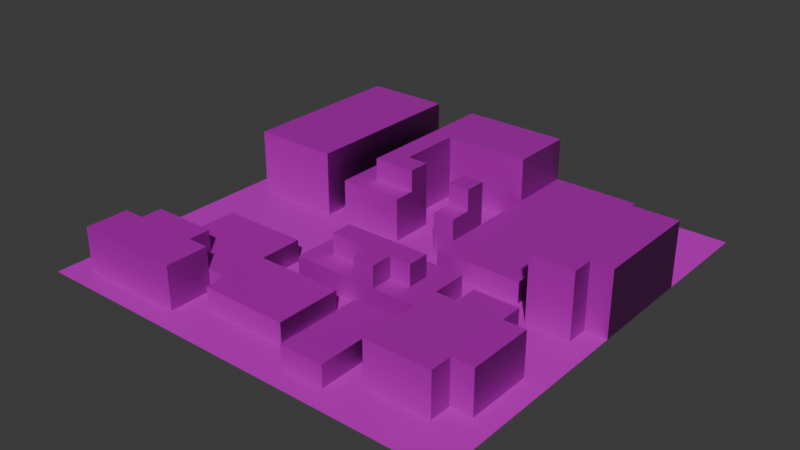 # Source: CityChunk1.blend  (saved by Blender 4.2.66; exported with 4.5.12 LTS)
import bpy
from mathutils import Matrix  # noqa: F401  (used for matrix-valued properties, if any)

bpy.ops.wm.read_factory_settings(use_empty=True)
scene = bpy.context.scene
scene.name = 'Scene'

# ---- images (referenced by path relative to the original .blend; pixels are not part of the script)
import os
ASSET_DIR = os.environ.get("B2B_ASSET_DIR", "")  # directory of the original .blend (textures are referenced by path, not embedded)
HERE = os.path.dirname(os.path.abspath(__file__))  # packed textures are extracted next to this script under _unpacked/

def load_image(name, relpath, width, height, colorspace="sRGB"):
    """Load a texture the original file referenced (path relative to the .blend, or extracted next to this script)."""
    p = next((c for c in (os.path.join(HERE, relpath), os.path.join(ASSET_DIR, relpath)) if relpath and os.path.exists(c)), "")
    if p:
        img = bpy.data.images.load(p, check_existing=True)
        img.name = name
    else:  # same state as the original file: an image datablock whose file is absent (Cycles renders it pink)
        img = bpy.data.images.new(name, width, height)
        img.source = "FILE"
        img.filepath = "//" + (relpath or name)
    img.colorspace_settings.name = colorspace
    return img
img_hammerfelltextures_png_002 = load_image('HammerfellTextures.png.002', 'HammerfellTextures.png', 1024, 1024, 'sRGB')
img_hammerfellnormals_png_002 = load_image('HammerfellNormals.png.002', 'HammerfellNormals.png', 1024, 1024, 'sRGB')

# ---- materials (node trees are filled in below, after node groups)
mat_material_001 = bpy.data.materials.new('Material.001')
mat_material_001.preview_render_type = 'FLAT'

# ---- material node trees
mat_material_001.use_nodes = True; mat_material_001.node_tree.nodes.clear()
_N = mat_material_001.node_tree.nodes; _L = mat_material_001.node_tree.links
n0 = _N.new('ShaderNodeBsdfPrincipled'); n0.name = 'Principled BSDF'; n0.location = (88, 248)
n1 = _N.new('ShaderNodeOutputMaterial'); n1.name = 'Material Output'; n1.location = (536, 266)
n2 = _N.new('ShaderNodeTexImage'); n2.name = 'Image Texture'; n2.location = (-328, 286)
n2.image = img_hammerfelltextures_png_002
n2.interpolation = 'Closest'
n3 = _N.new('ShaderNodeNormalMap'); n3.name = 'Normal Map'; n3.location = (-188, -29)
n4 = _N.new('ShaderNodeTexImage'); n4.name = 'Image Texture.001'; n4.location = (-522, -46)
n4.image = img_hammerfellnormals_png_002
n4.interpolation = 'Closest'
_L.new(n0.outputs[0], n1.inputs[0])
_L.new(n2.outputs[0], n0.inputs[0])
_L.new(n3.outputs[0], n0.inputs[5])
_L.new(n4.outputs[0], n3.inputs[1])
n1.is_active_output = True

# ---- world
world_world = bpy.data.worlds.new('World'); scene.world = world_world
world_world.use_nodes = True; world_world.node_tree.nodes.clear()
_N = world_world.node_tree.nodes; _L = world_world.node_tree.links
n0 = _N.new('ShaderNodeOutputWorld'); n0.name = 'World Output'; n0.location = (300, 300)
n1 = _N.new('ShaderNodeBackground'); n1.name = 'Background'; n1.location = (10, 300)
n1.inputs[0].default_value = (0.05088, 0.05088, 0.05088, 1.0)
_L.new(n1.outputs[0], n0.inputs[0])
n0.is_active_output = True
world_world.color = (0.05088, 0.05088, 0.05088)
world_world.sun_shadow_jitter_overblur = 0.0

# ---- meshes
me_cube_003 = bpy.data.meshes.new('Cube.003')
me_cube_003.from_pydata([(13.92, -0.8276, 4.764), (13.92, 9.172, 4.764), (19.92, -0.8276, -1.236), (19.92, -0.8276, 4.764), (19.92, 9.172, 4.764), (13.92, 5.172, -1.236), (13.92, 3.172, -1.236), (13.92, 1.172, -1.236), (13.92, 1.172, 4.764), (13.92, 3.172, 4.764), (13.92, 5.172, 4.764), (13.92, 7.172, 4.764), (19.92, 1.172, -1.236), (19.92, 3.172, -1.236), (19.92, 5.172, -1.236), (19.92, 7.172, -1.236), (19.92, 7.172, 4.764), (19.92, 5.172, 4.764), (19.92, 3.172, 4.764), (19.92, 1.172, 4.764), (17.92, 9.172, -1.236), (15.92, 9.172, -1.236), (15.92, 9.172, 4.764), (17.92, 9.172, 4.764), (17.92, -0.8276, 4.764), (15.92, -0.8276, 4.764), (15.92, 7.172, 4.764), (17.92, 7.172, 4.764), (15.92, 5.172, 4.764), (17.92, 5.172, 4.764), (15.92, 3.172, 4.764), (17.92, 3.172, 4.764), (15.92, 1.172, 4.764), (17.92, 1.172, 4.764), (13.92, -0.8276, 0.7644), (13.92, -0.8276, 2.764), (13.92, 9.172, 2.764), (13.92, 9.172, 0.7644), (19.92, 9.172, 2.764), (19.92, 9.172, 0.7644), (19.92, -0.8276, 2.764), (19.92, -0.8276, 0.7644), (19.92, 7.172, 2.764), (19.92, 7.172, 0.7644), (19.92, 5.172, 2.764), (19.92, 5.172, 0.7644), (19.92, 3.172, 2.764), (19.92, 3.172, 0.7644), (19.92, 1.172, 2.764), (19.92, 1.172, 0.7644), (13.92, 1.172, 2.764), (13.92, 1.172, 0.7644), (13.92, 3.172, 2.764), (13.92, 3.172, 0.7644), (13.92, 5.172, 2.764), (13.92, 5.172, 0.7644), (13.92, 7.172, 2.764), (13.92, 7.172, 0.7644), (17.92, -0.8276, 2.764), (17.92, -0.8276, 0.7644), (13.92, -2.828, 4.764), (15.92, 9.172, 2.764), (15.92, 9.172, 0.7644), (17.92, 9.172, 2.764), (17.92, 9.172, 0.7644), (17.92, -2.828, -1.236), (17.92, -2.828, 4.764), (17.92, -0.8276, -1.236), (15.92, -2.828, -1.236), (15.92, -2.828, 4.764), (13.92, -2.828, 0.7644), (13.92, -2.828, 2.764), (17.92, -2.828, 2.764), (17.92, -2.828, 0.7644), (15.92, -2.828, 2.764), (15.92, -2.828, 0.7644), (-20.08, -20.83, -1.236), (19.92, -20.83, -1.236), (-20.08, 19.17, -1.236), (19.92, 19.17, -1.236), (-18.08, -20.83, -1.236), (-16.08, -20.83, -1.236), (-14.08, -20.83, -1.236), (-12.08, -20.83, -1.236), (-10.08, -20.83, -1.236), (-8.082, -20.83, -1.236), (-6.082, -20.83, -1.236), (-4.082, -20.83, -1.236), (-2.082, -20.83, -1.236), (-0.08201, -20.83, -1.236), (1.918, -20.83, -1.236), (3.918, -20.83, -1.236), (5.918, -20.83, -1.236), (7.918, -20.83, -1.236), (9.918, -20.83, -1.236), (11.92, -20.83, -1.236), (13.92, -20.83, -1.236), (15.92, -20.83, -1.236), (17.92, -20.83, -1.236), (17.92, 19.17, -1.236), (15.92, 19.17, -1.236), (13.92, 19.17, -1.236), (11.92, 19.17, -1.236), (9.918, 19.17, -1.236), (7.918, 19.17, -1.236), (5.918, 19.17, -1.236), (3.918, 19.17, -1.236), (1.918, 19.17, -1.236), (-0.08201, 19.17, -1.236), (-2.082, 19.17, -1.236), (-4.082, 19.17, -1.236), (-6.082, 19.17, -1.236), (-8.082, 19.17, -1.236), (-10.08, 19.17, -1.236), (-12.08, 19.17, -1.236), (-14.08, 19.17, -1.236), (-16.08, 19.17, -1.236), (-18.08, 19.17, -1.236), (-20.08, 17.17, -1.236), (-20.08, 15.17, -1.236), (-20.08, 13.17, -1.236), (-20.08, 11.17, -1.236), (-20.08, 9.172, -1.236), (-20.08, 7.172, -1.236), (-20.08, 5.172, -1.236), (-20.08, 3.172, -1.236), (-20.08, 1.172, -1.236), (-20.08, -0.8276, -1.236), (-20.08, -2.828, -1.236), (-20.08, -4.828, -1.236), (-20.08, -6.828, -1.236), (-20.08, -8.828, -1.236), (-20.08, -10.83, -1.236), (-20.08, -12.83, -1.236), (-20.08, -14.83, -1.236), (-20.08, -16.83, -1.236), (-20.08, -18.83, -1.236), (19.92, -18.83, -1.236), (19.92, -16.83, -1.236), (19.92, -14.83, -1.236), (19.92, -12.83, -1.236), (19.92, -10.83, -1.236), (19.92, -8.828, -1.236), (19.92, -6.828, -1.236), (19.92, -4.828, -1.236), (19.92, -2.828, -1.236), (6.667, 0.4051, 0.0), (6.667, 0.8051, 0.0), (6.667, 1.205, 0.0), (6.667, 1.605, 0.0), (19.92, 9.172, -1.236), (19.92, 11.17, -1.236), (19.92, 13.17, -1.236), (19.92, 15.17, -1.236), (19.92, 17.17, -1.236), (-18.08, -18.83, -1.236), (-18.08, -16.83, -1.236), (-18.08, -12.83, -1.236), (-18.08, -10.83, -1.236), (-18.08, -8.828, -1.236), (-18.08, -6.828, -1.236), (-18.08, -4.828, -1.236), (-18.08, -2.828, -1.236), (-18.08, -0.8276, -1.236), (-18.08, 1.172, -1.236), (-18.08, 3.172, -1.236), (-18.08, 5.172, -1.236), (-18.08, 7.172, -1.236), (-18.08, 15.17, -1.236), (-18.08, 17.17, -1.236), (-16.08, -14.83, -1.236), (-16.08, -12.83, -1.236), (-16.08, -10.83, -1.236), (-16.08, -8.828, -1.236), (-16.08, -6.828, -1.236), (-16.08, -4.828, -1.236), (-16.08, -2.828, -1.236), (-16.08, -0.8276, -1.236), (-16.08, 1.172, -1.236), (-14.08, -10.83, -1.236), (-14.08, -6.828, -1.236), (-14.08, -4.828, -1.236), (-14.08, -2.828, -1.236), (-14.08, -0.8276, -1.236), (-14.08, 17.17, -1.236), (-12.08, -6.828, -1.236), (-12.08, -4.828, -1.236), (-12.08, -2.828, -1.236), (-12.08, -0.8276, -1.236), (-12.08, 17.17, -1.236), (-10.08, -4.828, -1.236), (-10.08, -2.828, -1.236), (-10.08, -0.8276, -1.236), (-10.08, 5.172, -1.236), (-8.082, -16.83, -1.236), (-8.082, -6.828, -1.236), (-8.082, -4.828, -1.236), (-8.082, -2.828, -1.236), (-8.082, -0.8276, -1.236), (-8.082, 1.172, -1.236), (-8.082, 5.172, -1.236), (-6.082, -18.83, -1.236), (-6.082, -4.828, -1.236), (-6.082, -2.828, -1.236), (-6.082, -0.8276, -1.236), (-4.082, -18.83, -1.236), (-4.082, -8.828, -1.236), (-4.082, -0.8276, -1.236), (-4.082, 1.172, -1.236), (-4.082, 7.172, -1.236), (-4.082, 9.172, -1.236), (-2.082, -18.83, -1.236), (-2.082, -10.83, -1.236), (-2.082, -8.828, -1.236), (-2.082, -0.8276, -1.236), (-2.082, 5.172, -1.236), (-2.082, 7.172, -1.236), (-2.082, 9.172, -1.236), (-2.082, 17.17, -1.236), (-0.08201, -18.83, -1.236), (-0.08201, -8.828, -1.236), (-0.08201, -2.828, -1.236), (-0.08201, -0.8276, -1.236), (-0.08201, 1.172, -1.236), (-0.08201, 3.172, -1.236), (-0.08201, 5.172, -1.236), (-0.08201, 7.172, -1.236), (-0.08201, 9.172, -1.236), (-0.08201, 17.17, -1.236), (1.918, -18.83, -1.236), (1.918, -12.83, -1.236), (1.918, -10.83, -1.236), (1.918, -8.828, -1.236), (1.918, -2.828, -1.236), (1.918, -0.8276, -1.236), (1.918, 1.172, -1.236), (1.918, 7.172, -1.236), (1.918, 9.172, -1.236), (1.918, 11.17, -1.236), (3.918, -18.83, -1.236), (3.918, -14.83, -1.236), (3.918, -12.83, -1.236), (3.918, -10.83, -1.236), (3.918, -2.828, -1.236), (3.918, 1.172, -1.236), (3.918, 5.172, -1.236), (3.918, 7.172, -1.236), (3.918, 9.172, -1.236), (3.918, 17.17, -1.236), (5.918, -8.828, -1.236), (5.918, -0.8276, -1.236), (7.918, -18.83, -1.236), (7.918, -16.83, -1.236), (7.918, -14.83, -1.236), (7.918, -10.83, -1.236), (9.918, -18.83, -1.236), (9.918, -16.83, -1.236), (9.918, -14.83, -1.236), (9.918, -6.828, -1.236), (9.918, -4.828, -1.236), (9.918, -2.828, -1.236), (11.92, -18.83, -1.236), (11.92, -4.828, -1.236), (11.92, -2.828, -1.236), (11.92, 9.172, -1.236), (11.92, 11.17, -1.236), (11.92, 13.17, -1.236), (13.92, -18.83, -1.236), (13.92, -16.83, -1.236), (13.92, -4.828, -1.236), (13.92, -2.828, -1.236), (13.92, -0.8276, -1.236), (13.92, 7.172, -1.236), (13.92, 9.172, -1.236), (13.92, 11.17, -1.236), (13.92, 13.17, -1.236), (13.92, 15.17, -1.236), (13.92, 17.17, -1.236), (15.92, -18.83, -1.236), (15.92, -8.828, -1.236), (15.92, -4.828, -1.236), (15.92, 11.17, -1.236), (15.92, 13.17, -1.236), (15.92, 15.17, -1.236), (15.92, 17.17, -1.236), (17.92, -18.83, -1.236), (17.92, -16.83, -1.236), (17.92, -14.83, -1.236), (17.92, -12.83, -1.236), (17.92, -8.828, -1.236), (17.92, -6.828, -1.236), (17.92, -4.828, -1.236), (17.92, 11.17, -1.236), (17.92, 13.17, -1.236), (17.92, 15.17, -1.236), (17.92, 17.17, -1.236), (-18.08, 1.172, 4.764), (-18.08, 17.17, 4.764), (-10.08, 1.172, -1.236), (-10.08, 1.172, 4.764), (-10.08, 17.17, -1.236), (-10.08, 17.17, 4.764), (-16.08, 17.17, -1.236), (-16.08, 17.17, 4.764), (-14.08, 17.17, 4.764), (-12.08, 17.17, 4.764), (-14.08, 1.172, -1.236), (-12.08, 1.172, -1.236), (-12.08, 1.172, 4.764), (-14.08, 1.172, 4.764), (-16.08, 1.172, 4.764), (-18.08, 1.172, 0.7644), (-18.08, 1.172, 2.764), (-18.08, 17.17, 2.764), (-18.08, 17.17, 0.7644), (-10.08, 17.17, 2.764), (-10.08, 17.17, 0.7644), (-10.08, 1.172, 2.764), (-10.08, 1.172, 0.7644), (-12.08, 1.172, 2.764), (-12.08, 1.172, 0.7644), (-14.08, 1.172, 2.764), (-14.08, 1.172, 0.7644), (-16.08, 1.172, 2.764), (-16.08, 1.172, 0.7644), (-16.08, 17.17, 2.764), (-16.08, 17.17, 0.7644), (-14.08, 17.17, 2.764), (-14.08, 17.17, 0.7644), (-12.08, 17.17, 2.764), (-12.08, 17.17, 0.7644), (-18.08, 13.17, -1.236), (-18.08, 11.17, -1.236), (-18.08, 9.172, -1.236), (-18.08, 3.172, 4.764), (-18.08, 5.172, 4.764), (-18.08, 7.172, 4.764), (-18.08, 9.172, 4.764), (-18.08, 11.17, 4.764), (-18.08, 13.17, 4.764), (-18.08, 15.17, 4.764), (-10.08, 3.172, -1.236), (-10.08, 7.172, -1.236), (-10.08, 9.172, -1.236), (-10.08, 11.17, -1.236), (-10.08, 13.17, -1.236), (-10.08, 15.17, -1.236), (-10.08, 15.17, 4.764), (-10.08, 13.17, 4.764), (-10.08, 11.17, 4.764), (-10.08, 9.172, 4.764), (-10.08, 7.172, 4.764), (-10.08, 5.172, 4.764), (-10.08, 3.172, 4.764), (-12.08, 15.17, 4.764), (-12.08, 13.17, 4.764), (-12.08, 11.17, 4.764), (-12.08, 9.172, 4.764), (-12.08, 7.172, 4.764), (-12.08, 5.172, 4.764), (-12.08, 3.172, 4.764), (-14.08, 15.17, 4.764), (-14.08, 13.17, 4.764), (-14.08, 11.17, 4.764), (-14.08, 9.172, 4.764), (-14.08, 7.172, 4.764), (-14.08, 5.172, 4.764), (-14.08, 3.172, 4.764), (-16.08, 15.17, 4.764), (-16.08, 13.17, 4.764), (-16.08, 11.17, 4.764), (-16.08, 9.172, 4.764), (-16.08, 7.172, 4.764), (-16.08, 5.172, 4.764), (-16.08, 3.172, 4.764), (-10.08, 15.17, 0.7644), (-10.08, 13.17, 0.7644), (-10.08, 11.17, 0.7644), (-10.08, 9.172, 0.7644), (-10.08, 7.172, 0.7644), (-10.08, 5.172, 0.7644), (-10.08, 3.172, 0.7644), (-10.08, 15.17, 2.764), (-10.08, 13.17, 2.764), (-10.08, 11.17, 2.764), (-10.08, 9.172, 2.764), (-10.08, 7.172, 2.764), (-10.08, 5.172, 2.764), (-10.08, 3.172, 2.764), (-18.08, 3.172, 0.7644), (-18.08, 5.172, 0.7644), (-18.08, 7.172, 0.7644), (-18.08, 9.172, 0.7644), (-18.08, 11.17, 0.7644), (-18.08, 13.17, 0.7644), (-18.08, 15.17, 0.7644), (-18.08, 3.172, 2.764), (-18.08, 5.172, 2.764), (-18.08, 7.172, 2.764), (-18.08, 9.172, 2.764), (-18.08, 11.17, 2.764), (-18.08, 13.17, 2.764), (-18.08, 15.17, 2.764), (3.918, -0.8276, -1.236), (3.918, -0.8276, 0.7644), (3.918, 17.17, 0.7644), (11.92, -0.8276, -1.236), (11.92, -0.8276, 0.7644), (11.92, 17.17, -1.236), (11.92, 17.17, 0.7644), (3.918, 1.172, 0.7644), (3.918, 7.172, 0.7644), (3.918, 9.172, 0.7644), (11.92, 1.172, -1.236), (11.92, 3.172, -1.236), (11.92, 5.172, -1.236), (11.92, 7.172, -1.236), (11.92, 15.17, -1.236), (11.92, 15.17, 0.7644), (11.92, 13.17, 0.7644), (11.92, 11.17, 0.7644), (11.92, 9.172, 0.7644), (11.92, 7.172, 0.7644), (11.92, 5.172, 0.7644), (11.92, 3.172, 0.7644), (11.92, 1.172, 0.7644), (9.918, 17.17, -1.236), (7.918, 17.17, -1.236), (5.918, 17.17, -1.236), (5.918, 17.17, 0.7644), (7.918, 17.17, 0.7644), (9.918, 17.17, 0.7644), (7.918, -0.8276, -1.236), (9.918, -0.8276, -1.236), (9.918, -0.8276, 0.7644), (7.918, -0.8276, 0.7644), (5.918, -0.8276, 0.7644), (5.918, 15.17, 0.7644), (7.918, 15.17, 0.7644), (9.918, 15.17, 0.7644), (5.918, 13.17, 0.7644), (7.918, 13.17, 0.7644), (9.918, 13.17, 0.7644), (5.918, 11.17, 0.7644), (7.918, 11.17, 0.7644), (9.918, 11.17, 0.7644), (5.918, 9.172, 0.7644), (7.918, 9.172, 0.7644), (9.918, 9.172, 0.7644), (5.918, 7.172, 0.7644), (7.918, 7.172, 0.7644), (9.918, 7.172, 0.7644), (5.918, 5.172, 0.7644), (7.918, 5.172, 0.7644), (9.918, 5.172, 0.7644), (5.918, 3.172, 0.7644), (7.918, 3.172, 0.7644), (9.918, 3.172, 0.7644), (5.918, 1.172, 0.7644), (7.918, 1.172, 0.7644), (9.918, 1.172, 0.7644), (1.918, 5.172, -1.236), (1.918, 1.172, 2.764), (3.918, 1.172, 2.764), (3.918, 5.172, 0.7644), (1.918, 5.172, 0.7644), (1.918, 1.172, 0.7644), (1.918, 3.172, -1.236), (1.918, 3.172, 0.7644), (3.918, 3.172, 0.7644), (1.918, 3.172, 2.764), (1.918, 3.172, 4.764), (1.918, 5.172, 2.764), (1.918, 5.172, 4.764), (3.918, 3.172, 2.764), (3.918, 3.172, 4.764), (3.918, 5.172, 2.764), (3.918, 5.172, 4.764), (-8.082, 11.17, 2.764), (-8.082, 17.17, -1.236), (-8.082, 17.17, 2.764), (3.918, 11.17, -1.236), (1.918, 17.17, -1.236), (-4.082, 17.17, -1.236), (-6.082, 17.17, -1.236), (-4.082, 17.17, 2.764), (-0.08201, 17.17, 2.764), (1.918, 17.17, 2.764), (-4.082, 11.17, -1.236), (-2.082, 11.17, -1.236), (-0.08201, 11.17, -1.236), (1.918, 11.17, 2.764), (-0.08201, 11.17, 2.764), (-4.082, 11.17, 2.764), (-8.082, 17.17, 0.7644), (3.918, 11.17, 0.7644), (1.918, 11.17, 0.7644), (-0.08201, 11.17, 0.7644), (-2.082, 11.17, 0.7644), (-4.082, 11.17, 0.7644), (-6.082, 17.17, 0.7644), (-4.082, 17.17, 0.7644), (-2.082, 17.17, 0.7644), (-0.08201, 17.17, 0.7644), (1.918, 17.17, 0.7644), (-8.082, 15.17, -1.236), (-8.082, 13.17, -1.236), (-8.082, 13.17, 2.764), (-8.082, 15.17, 2.764), (3.918, 15.17, 2.764), (-6.082, 15.17, 2.764), (3.918, 15.17, 0.7644), (3.918, 13.17, 0.7644), (-8.082, 13.17, 0.7644), (-8.082, 15.17, 0.7644), (-6.082, 11.17, 4.764), (-6.082, 17.17, 2.764), (-6.082, 17.17, 4.764), (3.918, 11.17, 2.764), (3.918, 11.17, 4.764), (3.918, 17.17, 2.764), (3.918, 17.17, 4.764), (-2.082, 17.17, 2.764), (-4.082, 17.17, 4.764), (-2.082, 17.17, 4.764), (-0.08201, 17.17, 4.764), (1.918, 17.17, 4.764), (-2.082, 11.17, 2.764), (1.918, 11.17, 4.764), (-0.08201, 11.17, 4.764), (-2.082, 11.17, 4.764), (-4.082, 11.17, 4.764), (-6.082, 13.17, 2.764), (-6.082, 13.17, 4.764), (-6.082, 15.17, 4.764), (3.918, 13.17, 2.764), (3.918, 15.17, 4.764), (3.918, 13.17, 4.764), (1.918, 15.17, 4.764), (1.918, 13.17, 4.764), (-0.08201, 15.17, 4.764), (-0.08201, 13.17, 4.764), (-2.082, 15.17, 4.764), (-2.082, 13.17, 4.764), (-4.082, 15.17, 4.764), (-4.082, 13.17, 4.764), (-8.082, 1.172, 2.764), (-8.082, 11.17, -1.236), (-8.082, 1.172, 0.7644), (-8.082, 11.17, 0.7644), (-4.082, 1.172, 0.7644), (-6.082, 1.172, -1.236), (-6.082, 1.172, 2.764), (-6.082, 1.172, 0.7644), (-8.082, 9.172, -1.236), (-8.082, 7.172, -1.236), (-8.082, 3.172, -1.236), (-8.082, 3.172, 2.764), (-8.082, 5.172, 2.764), (-8.082, 7.172, 2.764), (-8.082, 9.172, 2.764), (-4.082, 7.172, 2.764), (-4.082, 5.172, 2.764), (-4.082, 3.172, 2.764), (-4.082, 9.172, 0.7644), (-4.082, 7.172, 0.7644), (-8.082, 3.172, 0.7644), (-8.082, 5.172, 0.7644), (-8.082, 7.172, 0.7644), (-8.082, 9.172, 0.7644), (-6.082, 7.172, 2.764), (-6.082, 5.172, 2.764), (-6.082, 3.172, 2.764), (-6.082, 3.172, 4.764), (-6.082, 11.17, 2.764), (-6.082, 9.172, 2.764), (-6.082, 5.172, 4.764), (-6.082, 7.172, 4.764), (-6.082, 9.172, 4.764), (-4.082, 9.172, 2.764), (-4.082, 9.172, 4.764), (-4.082, 7.172, 4.764), (-2.082, 5.172, 2.764), (-2.082, 3.172, 4.764), (-4.082, 5.172, 4.764), (-2.082, 1.172, -1.236), (-2.082, 1.172, 2.764), (-4.082, 5.172, -1.236), (-4.082, 1.172, 2.764), (-4.082, 3.172, 4.764), (-2.082, 5.172, 0.7644), (-2.082, 1.172, 0.7644), (-4.082, 5.172, 0.7644), (-2.082, 3.172, -1.236), (-2.082, 3.172, 2.764), (-2.082, 3.172, 0.7644), (-2.082, 5.172, 4.764), (-4.082, -8.828, 0.7644), (-4.082, -2.828, -1.236), (-4.082, -2.828, 0.7644), (7.918, -8.828, -1.236), (7.918, -8.828, 0.7644), (7.918, -2.828, -1.236), (7.918, -2.828, 0.7644), (5.918, -2.828, -1.236), (-2.082, -2.828, -1.236), (-2.082, -2.828, 0.7644), (-0.08201, -2.828, 0.7644), (1.918, -2.828, 0.7644), (3.918, -2.828, 0.7644), (5.918, -2.828, 0.7644), (3.918, -8.828, -1.236), (5.918, -8.828, 0.7644), (-0.08201, -8.828, 0.7644), (-2.082, -8.828, 0.7644), (-4.082, -4.828, -1.236), (-4.082, -6.828, -1.236), (-4.082, -6.828, 0.7644), (-4.082, -4.828, 0.7644), (7.918, -6.828, -1.236), (7.918, -4.828, -1.236), (7.918, -4.828, 0.7644), (7.918, -6.828, 0.7644), (1.918, -4.828, 0.7644), (1.918, -6.828, 0.7644), (-0.08201, -4.828, 0.7644), (-2.082, -6.828, 0.7644), (-2.082, -6.828, 2.764), (-2.082, -4.828, 0.7644), (-2.082, -4.828, 2.764), (5.918, -6.828, 0.7644), (5.918, -6.828, 2.764), (5.918, -4.828, 0.7644), (5.918, -4.828, 2.764), (3.918, -4.828, 0.7644), (-0.08201, -4.828, 2.764), (1.918, -4.828, 2.764), (3.918, -4.828, 2.764), (-0.08201, -6.828, 0.7644), (1.918, -6.828, 2.764), (-0.08201, -6.828, 2.764), (1.918, -8.828, 0.7644), (1.918, -8.828, 2.764), (3.918, -8.828, 0.7644), (3.918, -8.828, 2.764), (3.918, -6.828, 0.7644), (3.918, -6.828, 2.764), (3.918, -18.83, 0.7644), (3.918, -10.83, 0.7644), (7.918, -18.83, 0.7644), (7.918, -10.83, 0.7644), (3.918, -16.83, -1.236), (3.918, -16.83, 0.7644), (3.918, -14.83, 0.7644), (3.918, -12.83, 0.7644), (7.918, -12.83, -1.236), (7.918, -12.83, 0.7644), (7.918, -14.83, 0.7644), (7.918, -16.83, 0.7644), (5.918, -10.83, -1.236), (5.918, -10.83, 0.7644), (5.918, -18.83, -1.236), (5.918, -18.83, 0.7644), (5.918, -12.83, 0.7644), (5.918, -14.83, 0.7644), (5.918, -16.83, 0.7644), (9.918, -16.83, 2.764), (9.918, -8.828, -1.236), (9.918, -10.83, -1.236), (9.918, -12.83, -1.236), (9.918, -14.83, 2.764), (9.918, -12.83, 2.764), (9.918, -10.83, 2.764), (9.918, -8.828, 2.764), (17.92, -10.83, -1.236), (17.92, -8.828, 2.764), (17.92, -10.83, 2.764), (17.92, -12.83, 2.764), (17.92, -14.83, 2.764), (15.92, -6.828, -1.236), (13.92, -6.828, -1.236), (11.92, -6.828, -1.236), (11.92, -6.828, 2.764), (13.92, -6.828, 2.764), (15.92, -6.828, 2.764), (11.92, -16.83, -1.236), (15.92, -16.83, -1.236), (15.92, -16.83, 2.764), (13.92, -16.83, 2.764), (11.92, -16.83, 2.764), (11.92, -8.828, 2.764), (13.92, -8.828, 2.764), (15.92, -8.828, 2.764), (11.92, -10.83, 2.764), (13.92, -10.83, 2.764), (15.92, -10.83, 2.764), (11.92, -12.83, 2.764), (13.92, -12.83, 2.764), (15.92, -12.83, 2.764), (11.92, -14.83, 2.764), (13.92, -14.83, 2.764), (15.92, -14.83, 2.764), (9.918, -16.83, 0.9147), (17.92, -8.828, 0.9147), (17.92, -10.83, 0.9147), (17.92, -12.83, 0.9147), (17.92, -14.83, 0.9147), (9.918, -14.83, 0.9147), (9.918, -12.83, 0.9147), (9.918, -10.83, 0.9147), (9.918, -8.828, 0.9147), (15.92, -16.83, 0.9147), (13.92, -16.83, 0.9147), (11.92, -16.83, 0.9147), (11.92, -6.828, 0.9147), (13.92, -6.828, 0.9147), (15.92, -6.828, 0.9147), (15.92, -14.83, -1.236), (15.92, -14.83, 0.9147), (11.92, -8.828, -1.236), (11.92, -8.828, 0.9147), (15.92, -8.828, 0.9147), (-6.082, -16.83, -1.236), (-6.082, -16.83, 0.7644), (-6.082, -10.83, -1.236), (-6.082, -10.83, 0.7644), (1.918, -16.83, -1.236), (1.918, -16.83, 0.7644), (1.918, -10.83, 0.7644), (-6.082, -14.83, -1.236), (-6.082, -14.83, 0.7644), (-6.082, -12.83, 0.7644), (1.918, -14.83, -1.236), (1.918, -12.83, 0.7644), (1.918, -14.83, 0.7644), (-0.08201, -10.83, -1.236), (-4.082, -10.83, -1.236), (-4.082, -10.83, 0.7644), (-2.082, -10.83, 0.7644), (-0.08201, -10.83, 0.7644), (-4.082, -16.83, -1.236), (-2.082, -16.83, -1.236), (-0.08201, -16.83, -1.236), (-0.08201, -16.83, 0.7644), (-2.082, -16.83, 0.7644), (-4.082, -16.83, 0.7644), (-4.082, -12.83, 0.7644), (-2.082, -12.83, 0.7644), (-0.08201, -12.83, 0.7644), (-4.082, -14.83, 0.7644), (-2.082, -14.83, 0.7644), (-0.08201, -14.83, 0.7644), (-6.082, -8.828, -1.236), (-6.082, -8.828, 0.7644), (-6.082, -6.828, -1.236), (-6.082, -6.828, 0.7644), (-14.08, -6.828, 0.7644), (-10.08, -6.828, 0.7644), (-10.08, -6.828, -1.236), (-8.082, -6.828, 0.7644), (-12.08, -6.828, 0.7644), (-8.082, -14.83, -1.236), (-8.082, -14.83, 0.7644), (-8.082, -18.83, -1.236), (-8.082, -18.83, 0.7644), (-8.082, -14.83, 2.764), (-8.082, -18.83, 2.764), (-8.082, -16.83, 0.7644), (-8.082, -16.83, 2.764), (-8.082, -10.83, 0.7644), (-8.082, -8.828, 0.7644), (-18.08, -18.83, 0.7644), (-18.08, -18.83, 2.764), (-16.08, -18.83, 0.7644), (-14.08, -18.83, 0.7644), (-12.08, -18.83, 0.7644), (-10.08, -18.83, 0.7644), (-10.08, -18.83, 2.764), (-12.08, -18.83, 2.764), (-14.08, -18.83, 2.764), (-16.08, -18.83, 2.764), (-16.08, -18.83, -1.236), (-14.08, -18.83, -1.236), (-12.08, -18.83, -1.236), (-10.08, -18.83, -1.236), (-8.082, -12.83, 0.7644), (-18.08, -14.83, -1.236), (-18.08, -14.83, 0.7644), (-18.08, -14.83, 2.764), (-18.08, -16.83, 0.7644), (-18.08, -16.83, 2.764), (-10.08, -14.83, 2.764), (-12.08, -14.83, 2.764), (-14.08, -14.83, 2.764), (-16.08, -14.83, 2.764), (-12.08, -16.83, 2.764), (-10.08, -16.83, 2.764), (-16.08, -16.83, 2.764), (-14.08, -16.83, 2.764), (-16.08, -14.83, 0.7644), (-16.08, -12.83, 0.7644), (-10.08, -12.83, 2.764), (-12.08, -12.83, 2.764), (-14.08, -12.83, 2.764), (-16.08, -12.83, 2.764), (-10.08, -14.83, 0.7644), (-10.08, -12.83, 0.7644), (-14.08, -12.83, 0.7644), (-12.08, -12.83, 0.7644), (-14.08, -10.83, 0.7644), (-14.08, -8.828, 0.7644), (-14.08, -8.828, -1.236), (-14.08, -12.83, -1.236), (-10.08, -8.828, 0.7644), (-12.08, -8.828, 0.7644), (-10.08, -10.83, 0.7644), (-12.08, -10.83, 0.7644)], [(146, 147), (147, 148), (148, 149), (149, 150), (2, 146)], [(56, 11, 1, 36), (63, 23, 4, 38), (48, 19, 3, 40), (25, 0, 60, 69), (32, 8, 0, 25), (22, 1, 11, 26), (26, 11, 10, 28), (28, 10, 9, 30), (30, 9, 8, 32), (38, 4, 16, 42), (42, 16, 17, 44), (44, 17, 18, 46), (46, 18, 19, 48), (35, 0, 8, 50), (50, 8, 9, 52), (52, 9, 10, 54), (54, 10, 11, 56), (18, 31, 33, 19), (31, 30, 32, 33), (17, 29, 31, 18), (29, 28, 30, 31), (16, 27, 29, 17), (27, 26, 28, 29), (4, 23, 27, 16), (23, 22, 26, 27), (19, 33, 24, 3), (33, 32, 25, 24), (40, 3, 24, 58), (36, 1, 22, 61), (61, 22, 23, 63), (21, 62, 64, 20), (62, 61, 63, 64), (273, 37, 62, 21), (37, 36, 61, 62), (74, 69, 60, 71), (58, 24, 66, 72), (2, 41, 59, 67), (41, 40, 58, 59), (5, 55, 57, 272), (55, 54, 56, 57), (6, 53, 55, 5), (53, 52, 54, 55), (7, 51, 53, 6), (51, 50, 52, 53), (271, 34, 51, 7), (34, 35, 50, 51), (13, 47, 49, 12), (47, 46, 48, 49), (14, 45, 47, 13), (45, 44, 46, 47), (15, 43, 45, 14), (43, 42, 44, 45), (150, 39, 43, 15), (39, 38, 42, 43), (71, 60, 0, 35), (12, 49, 41, 2), (49, 48, 40, 41), (20, 64, 39, 150), (64, 63, 38, 39), (272, 57, 37, 273), (57, 56, 36, 37), (72, 66, 69, 74), (24, 25, 69, 66), (65, 73, 75, 68), (73, 72, 74, 75), (270, 70, 34, 271), (70, 71, 35, 34), (67, 59, 73, 65), (59, 58, 72, 73), (68, 75, 70, 270), (75, 74, 71, 70), (295, 154, 79, 99), (118, 169, 117, 78), (169, 302, 116, 117), (302, 184, 115, 116), (184, 189, 114, 115), (189, 300, 113, 114), (300, 479, 112, 113), (479, 484, 111, 112), (484, 483, 110, 111), (483, 218, 109, 110), (218, 228, 108, 109), (228, 482, 107, 108), (482, 248, 106, 107), (248, 428, 105, 106), (428, 427, 104, 105), (427, 426, 103, 104), (426, 408, 102, 103), (408, 277, 101, 102), (277, 284, 100, 101), (284, 295, 99, 100), (97, 98, 285, 278), (278, 285, 286, 686), (686, 286, 287, 717), (279, 289, 290, 679), (679, 290, 291, 280), (280, 291, 65, 68), (21, 20, 292, 281), (281, 292, 293, 282), (282, 293, 294, 283), (283, 294, 295, 284), (96, 97, 278, 267), (267, 278, 686, 268), (680, 679, 280, 269), (269, 280, 68, 270), (273, 21, 281, 274), (274, 281, 282, 275), (275, 282, 283, 276), (276, 283, 284, 277), (95, 96, 267, 261), (261, 267, 268, 685), (681, 680, 269, 262), (262, 269, 270, 263), (263, 270, 271, 406), (406, 271, 7, 413), (413, 7, 6, 414), (414, 6, 5, 415), (415, 5, 272, 416), (416, 272, 273, 264), (264, 273, 274, 265), (265, 274, 275, 266), (266, 275, 276, 417), (417, 276, 277, 408), (94, 95, 261, 255), (255, 261, 685, 256), (667, 719, 681, 258), (258, 681, 262, 259), (259, 262, 263, 260), (260, 263, 406, 433), (93, 94, 255, 251), (251, 255, 256, 252), (252, 256, 257, 253), (253, 257, 669, 655), (655, 669, 668, 254), (254, 668, 667, 600), (600, 667, 258, 619), (619, 258, 259, 620), (620, 259, 260, 602), (602, 260, 433, 432), (92, 93, 251, 661), (659, 254, 600, 249), (604, 602, 432, 250), (91, 92, 661, 239), (242, 659, 249, 611), (243, 604, 250, 403), (90, 91, 239, 229), (229, 239, 651, 726), (726, 651, 240, 732), (732, 240, 241, 230), (230, 241, 242, 231), (231, 242, 611, 232), (233, 243, 403, 234), (234, 403, 244, 235), (461, 245, 246, 236), (236, 246, 247, 237), (237, 247, 481, 238), (89, 90, 229, 219), (219, 229, 726, 742), (735, 231, 232, 220), (221, 233, 234, 222), (222, 234, 235, 223), (223, 235, 467, 224), (224, 467, 461, 225), (225, 461, 236, 226), (226, 236, 237, 227), (227, 237, 238, 490), (88, 89, 219, 211), (211, 219, 742, 741), (212, 735, 220, 213), (605, 221, 222, 214), (214, 222, 223, 585), (585, 223, 224, 593), (593, 224, 225, 215), (215, 225, 226, 216), (216, 226, 227, 217), (217, 227, 490, 489), (87, 88, 211, 205), (205, 211, 741, 740), (736, 212, 213, 206), (598, 605, 214, 207), (207, 214, 585, 208), (587, 215, 216, 209), (209, 216, 217, 210), (210, 217, 489, 488), (86, 87, 205, 201), (201, 205, 740, 722), (724, 736, 206, 752), (752, 206, 616, 754), (754, 616, 615, 202), (202, 615, 598, 203), (203, 598, 207, 204), (204, 207, 208, 551), (85, 86, 201, 763), (763, 201, 722, 194), (194, 722, 729, 761), (195, 754, 202, 196), (196, 202, 203, 197), (197, 203, 204, 198), (198, 204, 551, 199), (84, 85, 763, 784), (758, 195, 196, 190), (190, 196, 197, 191), (191, 197, 198, 192), (192, 198, 199, 298), (298, 199, 556, 341), (341, 556, 200, 193), (193, 200, 555, 342), (342, 555, 554, 343), (343, 554, 547, 344), (344, 547, 506, 345), (345, 506, 505, 346), (346, 505, 479, 300), (83, 84, 784, 783), (185, 758, 190, 186), (186, 190, 191, 187), (187, 191, 192, 188), (188, 192, 298, 307), (82, 83, 783, 782), (180, 185, 186, 181), (181, 186, 187, 182), (182, 187, 188, 183), (183, 188, 307, 306), (81, 82, 782, 781), (171, 812, 179, 172), (172, 179, 811, 173), (173, 811, 180, 174), (174, 180, 181, 175), (175, 181, 182, 176), (176, 182, 183, 177), (177, 183, 306, 178), (80, 81, 781, 155), (786, 170, 171, 157), (157, 171, 172, 158), (158, 172, 173, 159), (159, 173, 174, 160), (160, 174, 175, 161), (161, 175, 176, 162), (162, 176, 177, 163), (163, 177, 178, 164), (76, 80, 155, 136), (136, 155, 156, 135), (135, 156, 786, 134), (134, 786, 157, 133), (133, 157, 158, 132), (132, 158, 159, 131), (131, 159, 160, 130), (130, 160, 161, 129), (129, 161, 162, 128), (128, 162, 163, 127), (127, 163, 164, 126), (126, 164, 165, 125), (125, 165, 166, 124), (124, 166, 167, 123), (123, 167, 333, 122), (122, 333, 332, 121), (121, 332, 331, 120), (120, 331, 168, 119), (119, 168, 169, 118), (98, 77, 137, 285), (285, 137, 138, 286), (286, 138, 139, 287), (287, 139, 140, 288), (288, 140, 141, 674), (674, 141, 142, 289), (289, 142, 143, 290), (290, 143, 144, 291), (291, 144, 145, 65), (65, 145, 2, 67), (20, 150, 151, 292), (292, 151, 152, 293), (293, 152, 153, 294), (294, 153, 154, 295), (402, 340, 297, 313), (329, 305, 301, 315), (388, 353, 299, 317), (323, 310, 296, 312), (374, 334, 296, 310), (353, 360, 308, 299), (360, 367, 309, 308), (367, 374, 310, 309), (317, 299, 308, 319), (319, 308, 309, 321), (321, 309, 310, 323), (313, 297, 303, 325), (325, 303, 304, 327), (327, 304, 305, 329), (184, 328, 330, 189), (328, 327, 329, 330), (302, 326, 328, 184), (326, 325, 327, 328), (169, 314, 326, 302), (314, 313, 325, 326), (306, 322, 324, 178), (322, 321, 323, 324), (307, 320, 322, 306), (320, 319, 321, 322), (298, 318, 320, 307), (318, 317, 319, 320), (178, 324, 311, 164), (324, 323, 312, 311), (341, 381, 318, 298), (381, 388, 317, 318), (189, 330, 316, 300), (330, 329, 315, 316), (168, 395, 314, 169), (395, 402, 313, 314), (311, 312, 396, 389), (389, 396, 397, 390), (390, 397, 398, 391), (391, 398, 399, 392), (392, 399, 400, 393), (393, 400, 401, 394), (394, 401, 402, 395), (164, 311, 389, 165), (165, 389, 390, 166), (166, 390, 391, 167), (167, 391, 392, 333), (333, 392, 393, 332), (332, 393, 394, 331), (331, 394, 395, 168), (316, 315, 382, 375), (375, 382, 383, 376), (376, 383, 384, 377), (377, 384, 385, 378), (378, 385, 386, 379), (379, 386, 387, 380), (380, 387, 388, 381), (300, 316, 375, 346), (346, 375, 376, 345), (345, 376, 377, 344), (344, 377, 378, 343), (343, 378, 379, 342), (342, 379, 380, 193), (193, 380, 381, 341), (304, 303, 368, 361), (361, 368, 369, 362), (362, 369, 370, 363), (363, 370, 371, 364), (364, 371, 372, 365), (365, 372, 373, 366), (366, 373, 374, 367), (305, 304, 361, 354), (354, 361, 362, 355), (355, 362, 363, 356), (356, 363, 364, 357), (357, 364, 365, 358), (358, 365, 366, 359), (359, 366, 367, 360), (301, 305, 354, 347), (347, 354, 355, 348), (348, 355, 356, 349), (349, 356, 357, 350), (350, 357, 358, 351), (351, 358, 359, 352), (352, 359, 360, 353), (303, 297, 340, 368), (368, 340, 339, 369), (369, 339, 338, 370), (370, 338, 337, 371), (371, 337, 336, 372), (372, 336, 335, 373), (373, 335, 334, 374), (315, 301, 347, 382), (382, 347, 348, 383), (383, 348, 349, 384), (384, 349, 350, 385), (385, 350, 351, 386), (386, 351, 352, 387), (387, 352, 353, 388), (312, 296, 334, 396), (396, 334, 335, 397), (397, 335, 336, 398), (398, 336, 337, 399), (399, 337, 338, 400), (400, 338, 339, 401), (401, 339, 340, 402), (426, 431, 409, 408), (413, 425, 407, 406), (250, 436, 404, 403), (458, 410, 404, 436), (429, 405, 511, 437), (437, 511, 512, 440), (440, 512, 495, 443), (443, 495, 412, 446), (446, 412, 411, 449), (449, 411, 464, 452), (452, 464, 469, 455), (455, 469, 410, 458), (408, 409, 418, 417), (417, 418, 419, 266), (266, 419, 420, 265), (265, 420, 421, 264), (264, 421, 422, 416), (416, 422, 423, 415), (415, 423, 424, 414), (414, 424, 425, 413), (403, 404, 410, 244), (245, 464, 411, 246), (246, 411, 412, 247), (247, 412, 495, 481), (424, 457, 460, 425), (457, 456, 459, 460), (456, 455, 458, 459), (423, 454, 457, 424), (454, 453, 456, 457), (453, 452, 455, 456), (422, 451, 454, 423), (451, 450, 453, 454), (450, 449, 452, 453), (421, 448, 451, 422), (447, 446, 449, 450), (420, 445, 448, 421), (445, 444, 447, 448), (444, 443, 446, 447), (419, 442, 445, 420), (442, 441, 444, 445), (418, 439, 442, 419), (439, 438, 441, 442), (438, 437, 440, 441), (409, 431, 439, 418), (431, 430, 438, 439), (430, 429, 437, 438), (425, 460, 434, 407), (460, 459, 435, 434), (459, 458, 436, 435), (406, 407, 434, 433), (433, 434, 435, 432), (432, 435, 436, 250), (248, 405, 429, 428), (428, 429, 430, 427), (427, 430, 431, 426), (448, 447, 450, 451), (410, 463, 462, 466), (469, 474, 463, 410), (465, 472, 476, 464), (468, 470, 472, 465), (474, 470, 462, 463), (467, 468, 465, 461), (461, 465, 464, 245), (504, 487, 520, 405), (244, 410, 466, 235), (514, 508, 480, 494), (235, 466, 468, 467), (470, 471, 473, 472), (466, 462, 470, 468), (464, 476, 474, 469), (472, 473, 477, 476), (476, 477, 475, 474), (474, 475, 471, 470), (512, 535, 518, 495), (477, 473, 471, 475), (532, 507, 478, 574), (495, 518, 491, 496), (496, 491, 492, 497), (497, 492, 527, 498), (498, 527, 493, 499), (494, 480, 516, 500), (500, 516, 485, 501), (501, 485, 522, 502), (502, 522, 486, 503), (503, 486, 487, 504), (228, 503, 504, 482), (218, 502, 503, 228), (483, 501, 502, 218), (484, 500, 501, 483), (479, 494, 500, 484), (489, 498, 499, 488), (490, 497, 498, 489), (238, 496, 497, 490), (481, 495, 496, 238), (505, 514, 494, 479), (482, 504, 405, 248), (547, 549, 513, 506), (506, 513, 514, 505), (516, 480, 508, 510), (510, 508, 507, 532), (405, 520, 509, 511), (511, 509, 535, 512), (549, 478, 507, 513), (513, 507, 508, 514), (510, 534, 517, 516), (487, 526, 521, 520), (535, 537, 519, 518), (545, 533, 515, 531), (537, 539, 528, 519), (539, 541, 529, 528), (541, 543, 530, 529), (543, 545, 531, 530), (518, 519, 528, 491), (491, 528, 529, 492), (492, 529, 530, 527), (527, 530, 531, 493), (516, 517, 523, 485), (485, 523, 524, 522), (522, 524, 525, 486), (486, 525, 526, 487), (524, 523, 544, 542), (542, 544, 545, 543), (525, 524, 542, 540), (540, 542, 543, 541), (526, 525, 540, 538), (538, 540, 541, 539), (521, 526, 538, 536), (536, 538, 539, 537), (523, 517, 534, 544), (544, 534, 533, 545), (520, 521, 536, 509), (509, 536, 537, 535), (574, 515, 533, 532), (532, 533, 534, 510), (569, 560, 478, 549), (553, 552, 546, 548), (572, 557, 546, 552), (551, 553, 548, 199), (554, 569, 549, 547), (208, 550, 553, 551), (563, 572, 552, 588), (550, 588, 552, 553), (199, 548, 566, 556), (556, 566, 567, 200), (200, 567, 568, 555), (555, 568, 569, 554), (488, 499, 564, 210), (210, 564, 565, 209), (209, 565, 592, 587), (574, 478, 560, 575), (575, 560, 559, 570), (570, 559, 558, 571), (571, 558, 557, 572), (499, 493, 579, 564), (564, 579, 561, 565), (565, 561, 562, 592), (548, 546, 557, 566), (566, 557, 558, 567), (567, 558, 559, 568), (568, 559, 560, 569), (575, 578, 515, 574), (592, 562, 582, 590), (563, 589, 573, 572), (584, 576, 573, 589), (531, 515, 578, 580), (580, 578, 577, 581), (581, 577, 576, 584), (594, 583, 589, 563), (595, 594, 586, 591), (493, 531, 580, 579), (579, 580, 581, 561), (561, 581, 584, 562), (572, 573, 576, 571), (571, 576, 577, 570), (570, 577, 578, 575), (591, 586, 588, 550), (594, 563, 588, 586), (582, 596, 583, 594), (562, 584, 596, 582), (585, 591, 550, 208), (593, 595, 591, 585), (587, 592, 590, 215), (215, 590, 595, 593), (590, 582, 594, 595), (596, 584, 589, 583), (441, 440, 443, 444), (615, 618, 599, 598), (604, 610, 603, 602), (619, 622, 601, 600), (213, 614, 597, 206), (626, 617, 597, 614), (622, 630, 612, 601), (630, 645, 643, 612), (624, 638, 613, 641), (638, 626, 614, 613), (600, 601, 612, 249), (249, 612, 643, 611), (611, 643, 641, 232), (232, 641, 613, 220), (220, 613, 614, 213), (598, 599, 606, 605), (605, 606, 607, 221), (221, 607, 608, 233), (233, 608, 609, 243), (243, 609, 610, 604), (607, 606, 628, 625), (608, 607, 625, 623), (609, 608, 623, 634), (610, 609, 634, 632), (603, 610, 632, 621), (621, 632, 630, 622), (606, 599, 618, 628), (628, 618, 617, 626), (602, 603, 621, 620), (620, 621, 622, 619), (206, 597, 617, 616), (616, 617, 618, 615), (626, 627, 629, 628), (634, 637, 633, 632), (632, 633, 631, 630), (638, 640, 627, 626), (635, 629, 627, 640), (633, 637, 646, 631), (637, 636, 639, 646), (636, 635, 640, 639), (630, 631, 646, 645), (641, 642, 639, 624), (624, 639, 640, 638), (628, 629, 635, 625), (625, 635, 636, 623), (623, 636, 637, 634), (645, 646, 644, 643), (643, 644, 642, 641), (646, 639, 642, 644), (241, 654, 648, 242), (659, 660, 650, 254), (252, 658, 649, 251), (661, 662, 647, 239), (665, 652, 647, 662), (660, 648, 654, 663), (663, 654, 653, 664), (664, 653, 652, 665), (254, 650, 656, 655), (655, 656, 657, 253), (253, 657, 658, 252), (239, 647, 652, 651), (651, 652, 653, 240), (240, 653, 654, 241), (657, 664, 665, 658), (656, 663, 664, 657), (650, 660, 663, 656), (658, 665, 662, 649), (251, 649, 662, 661), (242, 648, 660, 659), (713, 689, 666, 702), (699, 670, 666, 689), (690, 673, 672, 693), (693, 672, 671, 696), (696, 671, 670, 699), (703, 675, 676, 704), (704, 676, 677, 705), (705, 677, 678, 706), (702, 666, 670, 707), (707, 670, 671, 708), (708, 671, 672, 709), (709, 672, 673, 710), (677, 698, 701, 678), (698, 697, 700, 701), (697, 696, 699, 700), (676, 695, 698, 677), (695, 694, 697, 698), (694, 693, 696, 697), (675, 692, 695, 676), (692, 691, 694, 695), (691, 690, 693, 694), (684, 683, 691, 692), (683, 682, 690, 691), (701, 700, 688, 687), (700, 699, 689, 688), (711, 687, 688, 712), (712, 688, 689, 713), (714, 682, 683, 715), (715, 683, 684, 716), (680, 715, 716, 679), (681, 714, 715, 680), (268, 712, 713, 685), (686, 711, 712, 268), (668, 709, 710, 667), (669, 708, 709, 668), (257, 707, 708, 669), (256, 702, 707, 257), (288, 705, 706, 287), (674, 704, 705, 288), (289, 703, 704, 674), (685, 713, 702, 256), (287, 706, 718, 717), (701, 718, 706, 678), (686, 717, 718, 711), (701, 687, 711, 718), (714, 681, 719, 720), (682, 714, 720, 690), (690, 720, 710, 673), (667, 710, 720, 719), (679, 716, 721, 279), (289, 279, 721, 703), (692, 675, 703, 721), (692, 721, 716, 684), (735, 739, 728, 231), (732, 734, 727, 726), (740, 745, 723, 722), (749, 730, 723, 745), (737, 725, 731, 746), (746, 731, 730, 749), (231, 728, 733, 230), (230, 733, 734, 732), (722, 723, 730, 729), (733, 748, 751, 734), (748, 747, 750, 751), (747, 746, 749, 750), (728, 739, 748, 733), (739, 738, 747, 748), (738, 737, 746, 747), (734, 751, 743, 727), (751, 750, 744, 743), (750, 749, 745, 744), (726, 727, 743, 742), (742, 743, 744, 741), (741, 744, 745, 740), (724, 725, 737, 736), (736, 737, 738, 212), (212, 738, 739, 735), (725, 724, 752, 753), (753, 752, 754, 755), (760, 185, 180, 756), (759, 195, 758, 757), (755, 754, 195, 759), (757, 758, 185, 760), (729, 730, 762, 761), (194, 767, 764, 763), (767, 762, 765, 768), (764, 767, 768, 766), (761, 762, 767, 194), (725, 753, 770, 769), (753, 755, 759, 770), (773, 780, 772, 771), (781, 773, 771, 155), (763, 764, 776, 784), (784, 776, 775, 783), (783, 775, 774, 782), (782, 774, 773, 781), (764, 766, 777, 776), (776, 777, 778, 775), (775, 778, 779, 774), (774, 779, 780, 773), (725, 769, 785, 731), (789, 790, 788, 787), (731, 785, 762, 730), (156, 789, 787, 786), (155, 771, 789, 156), (771, 772, 790, 789), (795, 796, 791, 792), (797, 798, 793, 794), (778, 777, 796, 795), (780, 779, 798, 797), (779, 778, 795, 798), (798, 795, 792, 793), (790, 797, 794, 788), (780, 797, 790, 772), (768, 796, 777, 766), (765, 791, 796, 768), (786, 787, 799, 170), (787, 788, 794, 799), (170, 799, 800, 171), (792, 791, 801, 802), (794, 793, 803, 804), (793, 792, 802, 803), (794, 804, 800, 799), (805, 791, 765, 762), (785, 806, 805, 762), (801, 791, 805, 806), (802, 801, 806, 808), (803, 802, 808, 807), (803, 807, 800, 804), (810, 811, 179, 809), (756, 180, 811, 810), (179, 812, 807, 809), (171, 800, 807, 812), (769, 815, 806, 785), (813, 815, 769, 770), (757, 813, 770, 759), (813, 814, 816, 815), (808, 806, 815, 816), (808, 816, 809, 807), (810, 809, 816, 814), (760, 814, 813, 757), (760, 756, 810, 814)])
_uv = me_cube_003.uv_layers.new(name='UVMap')
_uv.uv.foreach_set('vector', [0.3333, 0.1111, 0.3333, 0.2222, 0.1667, 0.2222, 0.1667, 0.1111, 0.3333, 0.1111, 0.3333, 0.2222, 0.1667, 0.2222, 0.1667, 0.1111, 0.6667, 0.1111, 0.6667, 0.2222, 0.5, 0.2222, 0.5, 0.1111, 0.6667, 0.7778, 0.6667, 0.8889, 0.5, 0.8889, 0.5, 0.7778, 0.6667, 0.7778, 0.6667, 0.8889, 0.5, 0.8889, 0.5, 0.7778, 0.6667, 0.7778, 0.6667, 0.8889, 0.5, 0.8889, 0.5, 0.7778, 0.6667, 0.7778, 0.6667, 0.8889, 0.5, 0.8889, 0.5, 0.7778, 0.6667, 0.7778, 0.6667, 0.8889, 0.5, 0.8889, 0.5, 0.7778, 0.6667, 0.7778, 0.6667, 0.8889, 0.5, 0.8889, 0.5, 0.7778, 0.3333, 0.1111, 0.3333, 0.2222, 0.1667, 0.2222, 0.1667, 0.1111, 0.3333, 0.1111, 0.3333, 0.2222, 0.1667, 0.2222, 0.1667, 0.1111, 0.1667, 0.1111, 0.1667, 0.2222, 0.0, 0.2222, 0.0, 0.1111, 0.1667, 0.1111, 0.1667, 0.2222, 0.0, 0.2222, 0.0, 0.1111, 0.6667, 0.1111, 0.6667, 0.2222, 0.5, 0.2222, 0.5, 0.1111, 0.1667, 0.1111, 0.1667, 0.2222, 0.0, 0.2222, 0.0, 0.1111, 0.6667, 0.1111, 0.6667, 0.2222, 0.5, 0.2222, 0.5, 0.1111, 0.1667, 0.1111, 0.1667, 0.2222, 0.0, 0.2222, 0.0, 0.1111, 0.6667, 0.7778, 0.6667, 0.8889, 0.5, 0.8889, 0.5, 0.7778, 0.6667, 0.7778, 0.6667, 0.8889, 0.5, 0.8889, 0.5, 0.7778, 0.6667, 0.7778, 0.6667, 0.8889, 0.5, 0.8889, 0.5, 0.7778, 0.6667, 0.7778, 0.6667, 0.8889, 0.5, 0.8889, 0.5, 0.7778, 0.6667, 0.7778, 0.6667, 0.8889, 0.5, 0.8889, 0.5, 0.7778, 0.6667, 0.7778, 0.6667, 0.8889, 0.5, 0.8889, 0.5, 0.7778, 0.6667, 0.7778, 0.6667, 0.8889, 0.5, 0.8889, 0.5, 0.7778, 0.6667, 0.7778, 0.6667, 0.8889, 0.5, 0.8889, 0.5, 0.7778, 0.6667, 0.7778, 0.6667, 0.8889, 0.5, 0.8889, 0.5, 0.7778, 0.6667, 0.7778, 0.6667, 0.8889, 0.5, 0.8889, 0.5, 0.7778, 0.6667, 0.1111, 0.6667, 0.2222, 0.5, 0.2222, 0.5, 0.1111, 0.3333, 0.1111, 0.3333, 0.2222, 0.1667, 0.2222, 0.1667, 0.1111, 0.1667, 0.1111, 0.1667, 0.2222, 0.0, 0.2222, 0.0, 0.1111, 0.5, 0.1111, 0.5, 0.2222, 0.3333, 0.2222, 0.3333, 0.1111, 0.1667, 0.1111, 0.1667, 0.2222, 0.0, 0.2222, 0.0, 0.1111, 0.3333, 0.1111, 0.3333, 0.2222, 0.1667, 0.2222, 0.1667, 0.1111, 0.3333, 0.1111, 0.3333, 0.2222, 0.1667, 0.2222, 0.1667, 0.1111, 0.6667, 0.1111, 0.6667, 0.2222, 0.5, 0.2222, 0.5, 0.1111, 0.3333, 0.1111, 0.3333, 0.2222, 0.1667, 0.2222, 0.1667, 0.1111, 0.3333, 0.1111, 0.3333, 0.2222, 0.1667, 0.2222, 0.1667, 0.1111, 0.6667, 0.1111, 0.6667, 0.2222, 0.5, 0.2222, 0.5, 0.1111, 0.3333, 0.1111, 0.3333, 0.2222, 0.1667, 0.2222, 0.1667, 0.1111, 0.1667, 0.1111, 0.1667, 0.2222, 0.0, 0.2222, 0.0, 0.1111, 0.6667, 0.1111, 0.6667, 0.2222, 0.5, 0.2222, 0.5, 0.1111, 0.6667, 0.1111, 0.6667, 0.2222, 0.5, 0.2222, 0.5, 0.1111, 0.5, 0.1111, 0.5, 0.2222, 0.3333, 0.2222, 0.3333, 0.1111, 0.1667, 0.1111, 0.1667, 0.2222, 0.0, 0.2222, 0.0, 0.1111, 0.6667, 0.1111, 0.6667, 0.2222, 0.5, 0.2222, 0.5, 0.1111, 0.6667, 0.1111, 0.6667, 0.2222, 0.5, 0.2222, 0.5, 0.1111, 0.6667, 0.1111, 0.6667, 0.2222, 0.5, 0.2222, 0.5, 0.1111, 0.1667, 0.1111, 0.1667, 0.2222, 0.0, 0.2222, 0.0, 0.1111, 0.6667, 0.1111, 0.6667, 0.2222, 0.5, 0.2222, 0.5, 0.1111, 0.1667, 0.1111, 0.1667, 0.2222, 0.0, 0.2222, 0.0, 0.1111, 0.3333, 0.1111, 0.3333, 0.2222, 0.1667, 0.2222, 0.1667, 0.1111, 0.3333, 0.1111, 0.3333, 0.2222, 0.1667, 0.2222, 0.1667, 0.1111, 0.3333, 0.1111, 0.3333, 0.2222, 0.1667, 0.2222, 0.1667, 0.1111, 0.3333, 0.1111, 0.3333, 0.2222, 0.1667, 0.2222, 0.1667, 0.1111, 0.6667, 0.1111, 0.6667, 0.2222, 0.5, 0.2222, 0.5, 0.1111, 0.3333, 0.1111, 0.3333, 0.2222, 0.1667, 0.2222, 0.1667, 0.1111, 0.6667, 0.1111, 0.6667, 0.2222, 0.5, 0.2222, 0.5, 0.1111, 0.3333, 0.1111, 0.3333, 0.2222, 0.1667, 0.2222, 0.1667, 0.1111, 0.3333, 0.1111, 0.3333, 0.2222, 0.1667, 0.2222, 0.1667, 0.1111, 0.3333, 0.1111, 0.3333, 0.2222, 0.1667, 0.2222, 0.1667, 0.1111, 0.3333, 0.1111, 0.3333, 0.2222, 0.1667, 0.2222, 0.1667, 0.1111, 0.3333, 0.1111, 0.3333, 0.2222, 0.1667, 0.2222, 0.1667, 0.1111, 0.6667, 0.7778, 0.6667, 0.8889, 0.5, 0.8889, 0.5, 0.7778, 0.1667, 0.1111, 0.1667, 0.2222, 0.0, 0.2222, 0.0, 0.1111, 0.3333, 0.1111, 0.3333, 0.2222, 0.1667, 0.2222, 0.1667, 0.1111, 0.1667, 0.1111, 0.1667, 0.2222, 0.0, 0.2222, 0.0, 0.1111, 0.6667, 0.1111, 0.6667, 0.2222, 0.5, 0.2222, 0.5, 0.1111, 0.1667, 0.1111, 0.1667, 0.2222, 0.0, 0.2222, 0.0, 0.1111, 0.3333, 0.1111, 0.3333, 0.2222, 0.1667, 0.2222, 0.1667, 0.1111, 0.1667, 0.1111, 0.1667, 0.2222, 0.0, 0.2222, 0.0, 0.1111, 0.6667, 0.1111, 0.6667, 0.2222, 0.5, 0.2222, 0.5, 0.1111, 1.0, 0.8889, 1.0, 1.0, 0.8333, 1.0, 0.8333, 0.8889, 1.0, 0.8889, 1.0, 1.0, 0.8333, 1.0, 0.8333, 0.8889, 1.0, 0.8889, 1.0, 1.0, 0.8333, 1.0, 0.8333, 0.8889, 1.0, 0.8889, 1.0, 1.0, 0.8333, 1.0, 0.8333, 0.8889, 1.0, 0.8889, 1.0, 1.0, 0.8333, 1.0, 0.8333, 0.8889, 1.0, 0.8889, 1.0, 1.0, 0.8333, 1.0, 0.8333, 0.8889, 1.0, 0.8889, 1.0, 1.0, 0.8333, 1.0, 0.8333, 0.8889, 1.0, 0.8889, 1.0, 1.0, 0.8333, 1.0, 0.8333, 0.8889, 1.0, 0.8889, 1.0, 1.0, 0.8333, 1.0, 0.8333, 0.8889, 1.0, 0.8889, 1.0, 1.0, 0.8333, 1.0, 0.8333, 0.8889, 1.0, 0.8889, 1.0, 1.0, 0.8333, 1.0, 0.8333, 0.8889, 1.0, 0.8889, 1.0, 1.0, 0.8333, 1.0, 0.8333, 0.8889, 1.0, 0.8889, 1.0, 1.0, 0.8333, 1.0, 0.8333, 0.8889, 1.0, 0.8889, 1.0, 1.0, 0.8333, 1.0, 0.8333, 0.8889, 1.0, 0.8889, 1.0, 1.0, 0.8333, 1.0, 0.8333, 0.8889, 1.0, 0.8889, 1.0, 1.0, 0.8333, 1.0, 0.8333, 0.8889, 1.0, 0.8889, 1.0, 1.0, 0.8333, 1.0, 0.8333, 0.8889, 1.0, 0.8889, 1.0, 1.0, 0.8333, 1.0, 0.8333, 0.8889, 1.0, 0.8889, 1.0, 1.0, 0.8333, 1.0, 0.8333, 0.8889, 1.0, 0.8889, 1.0, 1.0, 0.8333, 1.0, 0.8333, 0.8889, 1.0, 0.8889, 1.0, 1.0, 0.8333, 1.0, 0.8333, 0.8889, 1.0, 0.8889, 1.0, 1.0, 0.8333, 1.0, 0.8333, 0.8889, 1.0, 0.8889, 1.0, 1.0, 0.8333, 1.0, 0.8333, 0.8889, 1.0, 0.8889, 1.0, 1.0, 0.8333, 1.0, 0.8333, 0.8889, 1.0, 0.8889, 1.0, 1.0, 0.8333, 1.0, 0.8333, 0.8889, 1.0, 0.8889, 1.0, 1.0, 0.8333, 1.0, 0.8333, 0.8889, 1.0, 0.8889, 1.0, 1.0, 0.8333, 1.0, 0.8333, 0.8889, 1.0, 0.8889, 1.0, 1.0, 0.8333, 1.0, 0.8333, 0.8889, 1.0, 0.8889, 1.0, 1.0, 0.8333, 1.0, 0.8333, 0.8889, 1.0, 0.8889, 1.0, 1.0, 0.8333, 1.0, 0.8333, 0.8889, 1.0, 0.8889, 1.0, 1.0, 0.8333, 1.0, 0.8333, 0.8889, 1.0, 0.8889, 1.0, 1.0, 0.8333, 1.0, 0.8333, 0.8889, 1.0, 0.8889, 1.0, 1.0, 0.8333, 1.0, 0.8333, 0.8889, 1.0, 0.8889, 1.0, 1.0, 0.8333, 1.0, 0.8333, 0.8889, 1.0, 0.8889, 1.0, 1.0, 0.8333, 1.0, 0.8333, 0.8889, 1.0, 0.8889, 1.0, 1.0, 0.8333, 1.0, 0.8333, 0.8889, 1.0, 0.8889, 1.0, 1.0, 0.8333, 1.0, 0.8333, 0.8889, 1.0, 0.8889, 1.0, 1.0, 0.8333, 1.0, 0.8333, 0.8889, 1.0, 0.8889, 1.0, 1.0, 0.8333, 1.0, 0.8333, 0.8889, 1.0, 0.8889, 1.0, 1.0, 0.8333, 1.0, 0.8333, 0.8889, 1.0, 0.8889, 1.0, 1.0, 0.8333, 1.0, 0.8333, 0.8889, 1.0, 0.8889, 1.0, 1.0, 0.8333, 1.0, 0.8333, 0.8889, 1.0, 0.8889, 1.0, 1.0, 0.8333, 1.0, 0.8333, 0.8889, 1.0, 0.8889, 1.0, 1.0, 0.8333, 1.0, 0.8333, 0.8889, 1.0, 0.8889, 1.0, 1.0, 0.8333, 1.0, 0.8333, 0.8889, 1.0, 0.8889, 1.0, 1.0, 0.8333, 1.0, 0.8333, 0.8889, 1.0, 0.8889, 1.0, 1.0, 0.8333, 1.0, 0.8333, 0.8889, 1.0, 0.8889, 1.0, 1.0, 0.8333, 1.0, 0.8333, 0.8889, 1.0, 0.8889, 1.0, 1.0, 0.8333, 1.0, 0.8333, 0.8889, 1.0, 0.8889, 1.0, 1.0, 0.8333, 1.0, 0.8333, 0.8889, 1.0, 0.8889, 1.0, 1.0, 0.8333, 1.0, 0.8333, 0.8889, 1.0, 0.8889, 1.0, 1.0, 0.8333, 1.0, 0.8333, 0.8889, 1.0, 0.8889, 1.0, 1.0, 0.8333, 1.0, 0.8333, 0.8889, 1.0, 0.8889, 1.0, 1.0, 0.8333, 1.0, 0.8333, 0.8889, 1.0, 0.8889, 1.0, 1.0, 0.8333, 1.0, 0.8333, 0.8889, 1.0, 0.8889, 1.0, 1.0, 0.8333, 1.0, 0.8333, 0.8889, 1.0, 0.8889, 1.0, 1.0, 0.8333, 1.0, 0.8333, 0.8889, 1.0, 0.8889, 1.0, 1.0, 0.8333, 1.0, 0.8333, 0.8889, 1.0, 0.8889, 1.0, 1.0, 0.8333, 1.0, 0.8333, 0.8889, 1.0, 0.8889, 1.0, 1.0, 0.8333, 1.0, 0.8333, 0.8889, 1.0, 0.8889, 1.0, 1.0, 0.8333, 1.0, 0.8333, 0.8889, 1.0, 0.8889, 1.0, 1.0, 0.8333, 1.0, 0.8333, 0.8889, 1.0, 0.8889, 1.0, 1.0, 0.8333, 1.0, 0.8333, 0.8889, 1.0, 0.8889, 1.0, 1.0, 0.8333, 1.0, 0.8333, 0.8889, 1.0, 0.8889, 1.0, 1.0, 0.8333, 1.0, 0.8333, 0.8889, 1.0, 0.8889, 1.0, 1.0, 0.8333, 1.0, 0.8333, 0.8889, 1.0, 0.8889, 1.0, 1.0, 0.8333, 1.0, 0.8333, 0.8889, 1.0, 0.8889, 1.0, 1.0, 0.8333, 1.0, 0.8333, 0.8889, 1.0, 0.8889, 1.0, 1.0, 0.8333, 1.0, 0.8333, 0.8889, 1.0, 0.8889, 1.0, 1.0, 0.8333, 1.0, 0.8333, 0.8889, 1.0, 0.8889, 1.0, 1.0, 0.8333, 1.0, 0.8333, 0.8889, 1.0, 0.8889, 1.0, 1.0, 0.8333, 1.0, 0.8333, 0.8889, 1.0, 0.8889, 1.0, 1.0, 0.8333, 1.0, 0.8333, 0.8889, 1.0, 0.8889, 1.0, 1.0, 0.8333, 1.0, 0.8333, 0.8889, 1.0, 0.8889, 1.0, 1.0, 0.8333, 1.0, 0.8333, 0.8889, 1.0, 0.8889, 1.0, 1.0, 0.8333, 1.0, 0.8333, 0.8889, 1.0, 0.8889, 1.0, 1.0, 0.8333, 1.0, 0.8333, 0.8889, 1.0, 0.8889, 1.0, 1.0, 0.8333, 1.0, 0.8333, 0.8889, 1.0, 0.8889, 1.0, 1.0, 0.8333, 1.0, 0.8333, 0.8889, 1.0, 0.8889, 1.0, 1.0, 0.8333, 1.0, 0.8333, 0.8889, 1.0, 0.8889, 1.0, 1.0, 0.8333, 1.0, 0.8333, 0.8889, 1.0, 0.8889, 1.0, 1.0, 0.8333, 1.0, 0.8333, 0.8889, 1.0, 0.8889, 1.0, 1.0, 0.8333, 1.0, 0.8333, 0.8889, 1.0, 0.8889, 1.0, 1.0, 0.8333, 1.0, 0.8333, 0.8889, 1.0, 0.8889, 1.0, 1.0, 0.8333, 1.0, 0.8333, 0.8889, 1.0, 0.8889, 1.0, 1.0, 0.8333, 1.0, 0.8333, 0.8889, 1.0, 0.8889, 1.0, 1.0, 0.8333, 1.0, 0.8333, 0.8889, 1.0, 0.8889, 1.0, 1.0, 0.8333, 1.0, 0.8333, 0.8889, 1.0, 0.8889, 1.0, 1.0, 0.8333, 1.0, 0.8333, 0.8889, 1.0, 0.8889, 1.0, 1.0, 0.8333, 1.0, 0.8333, 0.8889, 1.0, 0.8889, 1.0, 1.0, 0.8333, 1.0, 0.8333, 0.8889, 1.0, 0.8889, 1.0, 1.0, 0.8333, 1.0, 0.8333, 0.8889, 1.0, 0.8889, 1.0, 1.0, 0.8333, 1.0, 0.8333, 0.8889, 1.0, 0.8889, 1.0, 1.0, 0.8333, 1.0, 0.8333, 0.8889, 1.0, 0.8889, 1.0, 1.0, 0.8333, 1.0, 0.8333, 0.8889, 1.0, 0.8889, 1.0, 1.0, 0.8333, 1.0, 0.8333, 0.8889, 1.0, 0.8889, 1.0, 1.0, 0.8333, 1.0, 0.8333, 0.8889, 1.0, 0.8889, 1.0, 1.0, 0.8333, 1.0, 0.8333, 0.8889, 1.0, 0.8889, 1.0, 1.0, 0.8333, 1.0, 0.8333, 0.8889, 1.0, 0.8889, 1.0, 1.0, 0.8333, 1.0, 0.8333, 0.8889, 1.0, 0.8889, 1.0, 1.0, 0.8333, 1.0, 0.8333, 0.8889, 1.0, 0.8889, 1.0, 1.0, 0.8333, 1.0, 0.8333, 0.8889, 1.0, 0.8889, 1.0, 1.0, 0.8333, 1.0, 0.8333, 0.8889, 1.0, 0.8889, 1.0, 1.0, 0.8333, 1.0, 0.8333, 0.8889, 1.0, 0.8889, 1.0, 1.0, 0.8333, 1.0, 0.8333, 0.8889, 1.0, 0.8889, 1.0, 1.0, 0.8333, 1.0, 0.8333, 0.8889, 1.0, 0.8889, 1.0, 1.0, 0.8333, 1.0, 0.8333, 0.8889, 1.0, 0.8889, 1.0, 1.0, 0.8333, 1.0, 0.8333, 0.8889, 1.0, 0.8889, 1.0, 1.0, 0.8333, 1.0, 0.8333, 0.8889, 1.0, 0.8889, 1.0, 1.0, 0.8333, 1.0, 0.8333, 0.8889, 1.0, 0.8889, 1.0, 1.0, 0.8333, 1.0, 0.8333, 0.8889, 1.0, 0.8889, 1.0, 1.0, 0.8333, 1.0, 0.8333, 0.8889, 1.0, 0.8889, 1.0, 1.0, 0.8333, 1.0, 0.8333, 0.8889, 1.0, 0.8889, 1.0, 1.0, 0.8333, 1.0, 0.8333, 0.8889, 1.0, 0.8889, 1.0, 1.0, 0.8333, 1.0, 0.8333, 0.8889, 1.0, 0.8889, 1.0, 1.0, 0.8333, 1.0, 0.8333, 0.8889, 1.0, 0.8889, 1.0, 1.0, 0.8333, 1.0, 0.8333, 0.8889, 1.0, 0.8889, 1.0, 1.0, 0.8333, 1.0, 0.8333, 0.8889, 1.0, 0.8889, 1.0, 1.0, 0.8333, 1.0, 0.8333, 0.8889, 1.0, 0.8889, 1.0, 1.0, 0.8333, 1.0, 0.8333, 0.8889, 1.0, 0.8889, 1.0, 1.0, 0.8333, 1.0, 0.8333, 0.8889, 1.0, 0.8889, 1.0, 1.0, 0.8333, 1.0, 0.8333, 0.8889, 1.0, 0.8889, 1.0, 1.0, 0.8333, 1.0, 0.8333, 0.8889, 1.0, 0.8889, 1.0, 1.0, 0.8333, 1.0, 0.8333, 0.8889, 1.0, 0.8889, 1.0, 1.0, 0.8333, 1.0, 0.8333, 0.8889, 1.0, 0.8889, 1.0, 1.0, 0.8333, 1.0, 0.8333, 0.8889, 1.0, 0.8889, 1.0, 1.0, 0.8333, 1.0, 0.8333, 0.8889, 1.0, 0.8889, 1.0, 1.0, 0.8333, 1.0, 0.8333, 0.8889, 1.0, 0.8889, 1.0, 1.0, 0.8333, 1.0, 0.8333, 0.8889, 1.0, 0.8889, 1.0, 1.0, 0.8333, 1.0, 0.8333, 0.8889, 1.0, 0.8889, 1.0, 1.0, 0.8333, 1.0, 0.8333, 0.8889, 1.0, 0.8889, 1.0, 1.0, 0.8333, 1.0, 0.8333, 0.8889, 1.0, 0.8889, 1.0, 1.0, 0.8333, 1.0, 0.8333, 0.8889, 1.0, 0.8889, 1.0, 1.0, 0.8333, 1.0, 0.8333, 0.8889, 1.0, 0.8889, 1.0, 1.0, 0.8333, 1.0, 0.8333, 0.8889, 1.0, 0.8889, 1.0, 1.0, 0.8333, 1.0, 0.8333, 0.8889, 1.0, 0.8889, 1.0, 1.0, 0.8333, 1.0, 0.8333, 0.8889, 1.0, 0.8889, 1.0, 1.0, 0.8333, 1.0, 0.8333, 0.8889, 1.0, 0.8889, 1.0, 1.0, 0.8333, 1.0, 0.8333, 0.8889, 1.0, 0.8889, 1.0, 1.0, 0.8333, 1.0, 0.8333, 0.8889, 1.0, 0.8889, 1.0, 1.0, 0.8333, 1.0, 0.8333, 0.8889, 1.0, 0.8889, 1.0, 1.0, 0.8333, 1.0, 0.8333, 0.8889, 1.0, 0.8889, 1.0, 1.0, 0.8333, 1.0, 0.8333, 0.8889, 1.0, 0.8889, 1.0, 1.0, 0.8333, 1.0, 0.8333, 0.8889, 1.0, 0.8889, 1.0, 1.0, 0.8333, 1.0, 0.8333, 0.8889, 1.0, 0.8889, 1.0, 1.0, 0.8333, 1.0, 0.8333, 0.8889, 1.0, 0.8889, 1.0, 1.0, 0.8333, 1.0, 0.8333, 0.8889, 1.0, 0.8889, 1.0, 1.0, 0.8333, 1.0, 0.8333, 0.8889, 1.0, 0.8889, 1.0, 1.0, 0.8333, 1.0, 0.8333, 0.8889, 1.0, 0.8889, 1.0, 1.0, 0.8333, 1.0, 0.8333, 0.8889, 1.0, 0.8889, 1.0, 1.0, 0.8333, 1.0, 0.8333, 0.8889, 1.0, 0.8889, 1.0, 1.0, 0.8333, 1.0, 0.8333, 0.8889, 1.0, 0.8889, 1.0, 1.0, 0.8333, 1.0, 0.8333, 0.8889, 1.0, 0.8889, 1.0, 1.0, 0.8333, 1.0, 0.8333, 0.8889, 1.0, 0.8889, 1.0, 1.0, 0.8333, 1.0, 0.8333, 0.8889, 1.0, 0.8889, 1.0, 1.0, 0.8333, 1.0, 0.8333, 0.8889, 1.0, 0.8889, 1.0, 1.0, 0.8333, 1.0, 0.8333, 0.8889, 1.0, 0.8889, 1.0, 1.0, 0.8333, 1.0, 0.8333, 0.8889, 1.0, 0.8889, 1.0, 1.0, 0.8333, 1.0, 0.8333, 0.8889, 1.0, 0.8889, 1.0, 1.0, 0.8333, 1.0, 0.8333, 0.8889, 1.0, 0.8889, 1.0, 1.0, 0.8333, 1.0, 0.8333, 0.8889, 1.0, 0.8889, 1.0, 1.0, 0.8333, 1.0, 0.8333, 0.8889, 1.0, 0.8889, 1.0, 1.0, 0.8333, 1.0, 0.8333, 0.8889, 1.0, 0.8889, 1.0, 1.0, 0.8333, 1.0, 0.8333, 0.8889, 1.0, 0.8889, 1.0, 1.0, 0.8333, 1.0, 0.8333, 0.8889, 1.0, 0.8889, 1.0, 1.0, 0.8333, 1.0, 0.8333, 0.8889, 1.0, 0.8889, 1.0, 1.0, 0.8333, 1.0, 0.8333, 0.8889, 1.0, 0.8889, 1.0, 1.0, 0.8333, 1.0, 0.8333, 0.8889, 1.0, 0.8889, 1.0, 1.0, 0.8333, 1.0, 0.8333, 0.8889, 1.0, 0.8889, 1.0, 1.0, 0.8333, 1.0, 0.8333, 0.8889, 1.0, 0.8889, 1.0, 1.0, 0.8333, 1.0, 0.8333, 0.8889, 1.0, 0.8889, 1.0, 1.0, 0.8333, 1.0, 0.8333, 0.8889, 1.0, 0.8889, 1.0, 1.0, 0.8333, 1.0, 0.8333, 0.8889, 1.0, 0.8889, 1.0, 1.0, 0.8333, 1.0, 0.8333, 0.8889, 1.0, 0.8889, 1.0, 1.0, 0.8333, 1.0, 0.8333, 0.8889, 1.0, 0.8889, 1.0, 1.0, 0.8333, 1.0, 0.8333, 0.8889, 1.0, 0.8889, 1.0, 1.0, 0.8333, 1.0, 0.8333, 0.8889, 1.0, 0.8889, 1.0, 1.0, 0.8333, 1.0, 0.8333, 0.8889, 1.0, 0.8889, 1.0, 1.0, 0.8333, 1.0, 0.8333, 0.8889, 1.0, 0.8889, 1.0, 1.0, 0.8333, 1.0, 0.8333, 0.8889, 1.0, 0.8889, 1.0, 1.0, 0.8333, 1.0, 0.8333, 0.8889, 1.0, 0.8889, 1.0, 1.0, 0.8333, 1.0, 0.8333, 0.8889, 1.0, 0.8889, 1.0, 1.0, 0.8333, 1.0, 0.8333, 0.8889, 1.0, 0.8889, 1.0, 1.0, 0.8333, 1.0, 0.8333, 0.8889, 1.0, 0.8889, 1.0, 1.0, 0.8333, 1.0, 0.8333, 0.8889, 1.0, 0.8889, 1.0, 1.0, 0.8333, 1.0, 0.8333, 0.8889, 1.0, 0.8889, 1.0, 1.0, 0.8333, 1.0, 0.8333, 0.8889, 1.0, 0.8889, 1.0, 1.0, 0.8333, 1.0, 0.8333, 0.8889, 1.0, 0.8889, 1.0, 1.0, 0.8333, 1.0, 0.8333, 0.8889, 1.0, 0.8889, 1.0, 1.0, 0.8333, 1.0, 0.8333, 0.8889, 1.0, 0.8889, 1.0, 1.0, 0.8333, 1.0, 0.8333, 0.8889, 1.0, 0.8889, 1.0, 1.0, 0.8333, 1.0, 0.8333, 0.8889, 1.0, 0.8889, 1.0, 1.0, 0.8333, 1.0, 0.8333, 0.8889, 1.0, 0.8889, 1.0, 1.0, 0.8333, 1.0, 0.8333, 0.8889, 1.0, 0.8889, 1.0, 1.0, 0.8333, 1.0, 0.8333, 0.8889, 1.0, 0.8889, 1.0, 1.0, 0.8333, 1.0, 0.8333, 0.8889, 1.0, 0.8889, 1.0, 1.0, 0.8333, 1.0, 0.8333, 0.8889, 1.0, 0.8889, 1.0, 1.0, 0.8333, 1.0, 0.8333, 0.8889, 1.0, 0.8889, 1.0, 1.0, 0.8333, 1.0, 0.8333, 0.8889, 1.0, 0.8889, 1.0, 1.0, 0.8333, 1.0, 0.8333, 0.8889, 1.0, 0.8889, 1.0, 1.0, 0.8333, 1.0, 0.8333, 0.8889, 0.8333, 0.8889, 0.8333, 1.0, 0.6667, 1.0, 0.6667, 0.8889, 0.8333, 0.8889, 0.8333, 1.0, 0.6667, 1.0, 0.6667, 0.8889, 0.6667, 0.8889, 0.6667, 1.0, 0.5, 1.0, 0.5, 0.8889, 0.3333, 0.8889, 0.3333, 1.0, 0.1667, 1.0, 0.1667, 0.8889, 0.6667, 0.7778, 0.6667, 0.8889, 0.5, 0.8889, 0.5, 0.7778, 0.6667, 0.7778, 0.6667, 0.8889, 0.5, 0.8889, 0.5, 0.7778, 0.6667, 0.7778, 0.6667, 0.8889, 0.5, 0.8889, 0.5, 0.7778, 0.6667, 0.7778, 0.6667, 0.8889, 0.5, 0.8889, 0.5, 0.7778, 0.6667, 0.8889, 0.6667, 1.0, 0.5, 1.0, 0.5, 0.8889, 0.8333, 0.8889, 0.8333, 1.0, 0.6667, 1.0, 0.6667, 0.8889, 0.1667, 0.8889, 0.1667, 1.0, 0.0, 1.0, 0.0, 0.8889, 0.8333, 0.8889, 0.8333, 1.0, 0.6667, 1.0, 0.6667, 0.8889, 0.6667, 0.8889, 0.6667, 1.0, 0.5, 1.0, 0.5, 0.8889, 0.3333, 0.8889, 0.3333, 1.0, 0.1667, 1.0, 0.1667, 0.8889, 0.6667, 0.8889, 0.6667, 1.0, 0.5, 1.0, 0.5, 0.8889, 0.3333, 0.8889, 0.3333, 1.0, 0.1667, 1.0, 0.1667, 0.8889, 0.3333, 0.8889, 0.3333, 1.0, 0.1667, 1.0, 0.1667, 0.8889, 0.6667, 0.8889, 0.6667, 1.0, 0.5, 1.0, 0.5, 0.8889, 0.3333, 0.8889, 0.3333, 1.0, 0.1667, 1.0, 0.1667, 0.8889, 0.8333, 0.8889, 0.8333, 1.0, 0.6667, 1.0, 0.6667, 0.8889, 0.1667, 0.8889, 0.1667, 1.0, 0.0, 1.0, 0.0, 0.8889, 0.1667, 0.8889, 0.1667, 1.0, 0.0, 1.0, 0.0, 0.8889, 0.5, 0.8889, 0.5, 1.0, 0.3333, 1.0, 0.3333, 0.8889, 0.8333, 0.8889, 0.8333, 1.0, 0.6667, 1.0, 0.6667, 0.8889, 0.3333, 0.8889, 0.3333, 1.0, 0.1667, 1.0, 0.1667, 0.8889, 0.6667, 0.8889, 0.6667, 1.0, 0.5, 1.0, 0.5, 0.8889, 0.3333, 0.8889, 0.3333, 1.0, 0.1667, 1.0, 0.1667, 0.8889, 0.3333, 0.8889, 0.3333, 1.0, 0.1667, 1.0, 0.1667, 0.8889, 0.3333, 0.8889, 0.3333, 1.0, 0.1667, 1.0, 0.1667, 0.8889, 0.6667, 0.8889, 0.6667, 1.0, 0.5, 1.0, 0.5, 0.8889, 0.8333, 0.8889, 0.8333, 1.0, 0.6667, 1.0, 0.6667, 0.8889, 0.8333, 0.8889, 0.8333, 1.0, 0.6667, 1.0, 0.6667, 0.8889, 0.3333, 0.8889, 0.3333, 1.0, 0.1667, 1.0, 0.1667, 0.8889, 0.8333, 0.8889, 0.8333, 1.0, 0.6667, 1.0, 0.6667, 0.8889, 0.3333, 0.8889, 0.3333, 1.0, 0.1667, 1.0, 0.1667, 0.8889, 0.1667, 0.8889, 0.1667, 1.0, 0.0, 1.0, 0.0, 0.8889, 0.1667, 0.8889, 0.1667, 1.0, 0.0, 1.0, 0.0, 0.8889, 0.6667, 0.8889, 0.6667, 1.0, 0.5, 1.0, 0.5, 0.8889, 0.3333, 0.8889, 0.3333, 1.0, 0.1667, 1.0, 0.1667, 0.8889, 0.1667, 0.8889, 0.1667, 1.0, 0.0, 1.0, 0.0, 0.8889, 0.3333, 0.8889, 0.3333, 1.0, 0.1667, 1.0, 0.1667, 0.8889, 0.3333, 0.8889, 0.3333, 1.0, 0.1667, 1.0, 0.1667, 0.8889, 0.3333, 0.8889, 0.3333, 1.0, 0.1667, 1.0, 0.1667, 0.8889, 0.3333, 0.8889, 0.3333, 1.0, 0.1667, 1.0, 0.1667, 0.8889, 0.8333, 0.8889, 0.8333, 1.0, 0.6667, 1.0, 0.6667, 0.8889, 0.6667, 0.8889, 0.6667, 1.0, 0.5, 1.0, 0.5, 0.8889, 0.1667, 0.8889, 0.1667, 1.0, 0.0, 1.0, 0.0, 0.8889, 0.8333, 0.8889, 0.8333, 1.0, 0.6667, 1.0, 0.6667, 0.8889, 0.8333, 0.8889, 0.8333, 1.0, 0.6667, 1.0, 0.6667, 0.8889, 0.6667, 0.8889, 0.6667, 1.0, 0.5, 1.0, 0.5, 0.8889, 0.6667, 0.8889, 0.6667, 1.0, 0.5, 1.0, 0.5, 0.8889, 0.8333, 0.8889, 0.8333, 1.0, 0.6667, 1.0, 0.6667, 0.8889, 0.1667, 0.8889, 0.1667, 1.0, 0.0, 1.0, 0.0, 0.8889, 0.3333, 0.8889, 0.3333, 1.0, 0.1667, 1.0, 0.1667, 0.8889, 0.6667, 0.8889, 0.6667, 1.0, 0.5, 1.0, 0.5, 0.8889, 0.8333, 0.8889, 0.8333, 1.0, 0.6667, 1.0, 0.6667, 0.8889, 0.6667, 0.8889, 0.6667, 1.0, 0.5, 1.0, 0.5, 0.8889, 0.6667, 0.8889, 0.6667, 1.0, 0.5, 1.0, 0.5, 0.8889, 0.5, 0.8889, 0.5, 1.0, 0.3333, 1.0, 0.3333, 0.8889, 0.8333, 0.8889, 0.8333, 1.0, 0.6667, 1.0, 0.6667, 0.8889, 0.1667, 0.8889, 0.1667, 1.0, 0.0, 1.0, 0.0, 0.8889, 0.1667, 0.8889, 0.1667, 1.0, 0.0, 1.0, 0.0, 0.8889, 0.6667, 0.7778, 0.6667, 0.8889, 0.5, 0.8889, 0.5, 0.7778, 0.6667, 0.7778, 0.6667, 0.8889, 0.5, 0.8889, 0.5, 0.7778, 0.6667, 0.7778, 0.6667, 0.8889, 0.5, 0.8889, 0.5, 0.7778, 0.6667, 0.7778, 0.6667, 0.8889, 0.5, 0.8889, 0.5, 0.7778, 0.6667, 0.7778, 0.6667, 0.8889, 0.5, 0.8889, 0.5, 0.7778, 0.6667, 0.7778, 0.6667, 0.8889, 0.5, 0.8889, 0.5, 0.7778, 0.6667, 0.7778, 0.6667, 0.8889, 0.5, 0.8889, 0.5, 0.7778, 0.6667, 0.7778, 0.6667, 0.8889, 0.5, 0.8889, 0.5, 0.7778, 0.6667, 0.7778, 0.6667, 0.8889, 0.5, 0.8889, 0.5, 0.7778, 0.6667, 0.7778, 0.6667, 0.8889, 0.5, 0.8889, 0.5, 0.7778, 0.6667, 0.7778, 0.6667, 0.8889, 0.5, 0.8889, 0.5, 0.7778, 0.6667, 0.7778, 0.6667, 0.8889, 0.5, 0.8889, 0.5, 0.7778, 0.6667, 0.7778, 0.6667, 0.8889, 0.5, 0.8889, 0.5, 0.7778, 0.6667, 0.7778, 0.6667, 0.8889, 0.5, 0.8889, 0.5, 0.7778, 0.6667, 0.7778, 0.6667, 0.8889, 0.5, 0.8889, 0.5, 0.7778, 0.6667, 0.7778, 0.6667, 0.8889, 0.5, 0.8889, 0.5, 0.7778, 0.6667, 0.7778, 0.6667, 0.8889, 0.5, 0.8889, 0.5, 0.7778, 0.6667, 0.7778, 0.6667, 0.8889, 0.5, 0.8889, 0.5, 0.7778, 0.6667, 0.7778, 0.6667, 0.8889, 0.5, 0.8889, 0.5, 0.7778, 0.6667, 0.7778, 0.6667, 0.8889, 0.5, 0.8889, 0.5, 0.7778, 0.6667, 0.7778, 0.6667, 0.8889, 0.5, 0.8889, 0.5, 0.7778, 0.6667, 0.7778, 0.6667, 0.8889, 0.5, 0.8889, 0.5, 0.7778, 0.6667, 0.7778, 0.6667, 0.8889, 0.5, 0.8889, 0.5, 0.7778, 0.6667, 0.7778, 0.6667, 0.8889, 0.5, 0.8889, 0.5, 0.7778, 0.6667, 0.7778, 0.6667, 0.8889, 0.5, 0.8889, 0.5, 0.7778, 0.6667, 0.7778, 0.6667, 0.8889, 0.5, 0.8889, 0.5, 0.7778, 0.6667, 0.7778, 0.6667, 0.8889, 0.5, 0.8889, 0.5, 0.7778, 0.6667, 0.7778, 0.6667, 0.8889, 0.5, 0.8889, 0.5, 0.7778, 0.8333, 0.8889, 0.8333, 1.0, 0.6667, 1.0, 0.6667, 0.8889, 0.6667, 0.8889, 0.6667, 1.0, 0.5, 1.0, 0.5, 0.8889, 0.6667, 0.8889, 0.6667, 1.0, 0.5, 1.0, 0.5, 0.8889, 0.8333, 0.8889, 0.8333, 1.0, 0.6667, 1.0, 0.6667, 0.8889, 0.1667, 0.8889, 0.1667, 1.0, 0.0, 1.0, 0.0, 0.8889, 0.3333, 0.8889, 0.3333, 1.0, 0.1667, 1.0, 0.1667, 0.8889, 0.6667, 0.8889, 0.6667, 1.0, 0.5, 1.0, 0.5, 0.8889, 0.3333, 0.8889, 0.3333, 1.0, 0.1667, 1.0, 0.1667, 0.8889, 0.1667, 0.8889, 0.1667, 1.0, 0.0, 1.0, 0.0, 0.8889, 0.1667, 0.8889, 0.1667, 1.0, 0.0, 1.0, 0.0, 0.8889, 0.6667, 0.8889, 0.6667, 1.0, 0.5, 1.0, 0.5, 0.8889, 0.3333, 0.8889, 0.3333, 1.0, 0.1667, 1.0, 0.1667, 0.8889, 0.1667, 0.8889, 0.1667, 1.0, 0.0, 1.0, 0.0, 0.8889, 0.3333, 0.8889, 0.3333, 1.0, 0.1667, 1.0, 0.1667, 0.8889, 0.1667, 0.8889, 0.1667, 1.0, 0.0, 1.0, 0.0, 0.8889, 0.1667, 0.8889, 0.1667, 1.0, 0.0, 1.0, 0.0, 0.8889, 0.6667, 0.8889, 0.6667, 1.0, 0.5, 1.0, 0.5, 0.8889, 0.6667, 0.7778, 0.6667, 0.8889, 0.5, 0.8889, 0.5, 0.7778, 0.6667, 0.7778, 0.6667, 0.8889, 0.5, 0.8889, 0.5, 0.7778, 0.6667, 0.7778, 0.6667, 0.8889, 0.5, 0.8889, 0.5, 0.7778, 0.6667, 0.7778, 0.6667, 0.8889, 0.5, 0.8889, 0.5, 0.7778, 0.6667, 0.7778, 0.6667, 0.8889, 0.5, 0.8889, 0.5, 0.7778, 0.6667, 0.7778, 0.6667, 0.8889, 0.5, 0.8889, 0.5, 0.7778, 0.6667, 0.7778, 0.6667, 0.8889, 0.5, 0.8889, 0.5, 0.7778, 0.6667, 0.7778, 0.6667, 0.8889, 0.5, 0.8889, 0.5, 0.7778, 0.6667, 0.7778, 0.6667, 0.8889, 0.5, 0.8889, 0.5, 0.7778, 0.1667, 0.8889, 0.1667, 1.0, 0.0, 1.0, 0.0, 0.8889, 0.6667, 0.8889, 0.6667, 1.0, 0.5, 1.0, 0.5, 0.8889, 0.8333, 0.8889, 0.8333, 1.0, 0.6667, 1.0, 0.6667, 0.8889, 0.5, 0.8889, 0.5, 1.0, 0.3333, 1.0, 0.3333, 0.8889, 0.6667, 0.8889, 0.6667, 1.0, 0.5, 1.0, 0.5, 0.8889, 0.6667, 0.8889, 0.6667, 1.0, 0.5, 1.0, 0.5, 0.8889, 0.8333, 0.8889, 0.8333, 1.0, 0.6667, 1.0, 0.6667, 0.8889, 0.1667, 0.8889, 0.1667, 1.0, 0.0, 1.0, 0.0, 0.8889, 0.6667, 0.8889, 0.6667, 1.0, 0.5, 1.0, 0.5, 0.8889, 0.8333, 0.8889, 0.8333, 1.0, 0.6667, 1.0, 0.6667, 0.8889, 0.3333, 0.8889, 0.3333, 1.0, 0.1667, 1.0, 0.1667, 0.8889, 0.3333, 0.8889, 0.3333, 1.0, 0.1667, 1.0, 0.1667, 0.8889, 0.6667, 0.7778, 0.6667, 0.8889, 0.5, 0.8889, 0.5, 0.7778, 0.6667, 0.7778, 0.6667, 0.8889, 0.5, 0.8889, 0.5, 0.7778, 0.6667, 0.7778, 0.6667, 0.8889, 0.5, 0.8889, 0.5, 0.7778, 0.6667, 0.7778, 0.6667, 0.8889, 0.5, 0.8889, 0.5, 0.7778, 0.6667, 0.7778, 0.6667, 0.8889, 0.5, 0.8889, 0.5, 0.7778, 0.6667, 0.7778, 0.6667, 0.8889, 0.5, 0.8889, 0.5, 0.7778, 0.6667, 0.7778, 0.6667, 0.8889, 0.5, 0.8889, 0.5, 0.7778, 0.6667, 0.7778, 0.6667, 0.8889, 0.5, 0.8889, 0.5, 0.7778, 0.6667, 0.7778, 0.6667, 0.8889, 0.5, 0.8889, 0.5, 0.7778, 0.6667, 0.7778, 0.6667, 0.8889, 0.5, 0.8889, 0.5, 0.7778, 0.6667, 0.7778, 0.6667, 0.8889, 0.5, 0.8889, 0.5, 0.7778, 0.6667, 0.7778, 0.6667, 0.8889, 0.5, 0.8889, 0.5, 0.7778, 0.6667, 0.7778, 0.6667, 0.8889, 0.5, 0.8889, 0.5, 0.7778, 0.6667, 0.7778, 0.6667, 0.8889, 0.5, 0.8889, 0.5, 0.7778, 0.6667, 0.7778, 0.6667, 0.8889, 0.5, 0.8889, 0.5, 0.7778, 0.6667, 0.7778, 0.6667, 0.8889, 0.5, 0.8889, 0.5, 0.7778, 0.6667, 0.7778, 0.6667, 0.8889, 0.5, 0.8889, 0.5, 0.7778, 0.6667, 0.7778, 0.6667, 0.8889, 0.5, 0.8889, 0.5, 0.7778, 0.6667, 0.7778, 0.6667, 0.8889, 0.5, 0.8889, 0.5, 0.7778, 0.6667, 0.7778, 0.6667, 0.8889, 0.5, 0.8889, 0.5, 0.7778, 0.6667, 0.7778, 0.6667, 0.8889, 0.5, 0.8889, 0.5, 0.7778, 0.6667, 0.7778, 0.6667, 0.8889, 0.5, 0.8889, 0.5, 0.7778, 0.6667, 0.7778, 0.6667, 0.8889, 0.5, 0.8889, 0.5, 0.7778, 0.6667, 0.7778, 0.6667, 0.8889, 0.5, 0.8889, 0.5, 0.7778, 0.6667, 0.7778, 0.6667, 0.8889, 0.5, 0.8889, 0.5, 0.7778, 0.1667, 0.8889, 0.1667, 1.0, 0.0, 1.0, 0.0, 0.8889, 0.3333, 0.8889, 0.3333, 1.0, 0.1667, 1.0, 0.1667, 0.8889, 0.5, 0.8889, 0.5, 1.0, 0.3333, 1.0, 0.3333, 0.8889, 0.3333, 0.8889, 0.3333, 1.0, 0.1667, 1.0, 0.1667, 0.8889, 0.8333, 0.8889, 0.8333, 1.0, 0.6667, 1.0, 0.6667, 0.8889, 0.8333, 0.8889, 0.8333, 1.0, 0.6667, 1.0, 0.6667, 0.8889, 0.6667, 0.7778, 0.6667, 0.8889, 0.5, 0.8889, 0.5, 0.7778, 0.3333, 0.8889, 0.3333, 1.0, 0.1667, 1.0, 0.1667, 0.8889, 0.3333, 0.8889, 0.3333, 1.0, 0.1667, 1.0, 0.1667, 0.8889, 0.3333, 0.8889, 0.3333, 1.0, 0.1667, 1.0, 0.1667, 0.8889, 0.3333, 0.8889, 0.3333, 1.0, 0.1667, 1.0, 0.1667, 0.8889, 0.6667, 0.7778, 0.6667, 0.8889, 0.5, 0.8889, 0.5, 0.7778, 0.6667, 0.8889, 0.6667, 1.0, 0.5, 1.0, 0.5, 0.8889, 0.6667, 0.8889, 0.6667, 1.0, 0.5, 1.0, 0.5, 0.8889, 0.8333, 0.8889, 0.8333, 1.0, 0.6667, 1.0, 0.6667, 0.8889, 0.8333, 0.8889, 0.8333, 1.0, 0.6667, 1.0, 0.6667, 0.8889, 0.6667, 0.8889, 0.6667, 1.0, 0.5, 1.0, 0.5, 0.8889, 0.8333, 0.8889, 0.8333, 1.0, 0.6667, 1.0, 0.6667, 0.8889, 0.3333, 0.8889, 0.3333, 1.0, 0.1667, 1.0, 0.1667, 0.8889, 0.3333, 0.8889, 0.3333, 1.0, 0.1667, 1.0, 0.1667, 0.8889, 0.3333, 0.8889, 0.3333, 1.0, 0.1667, 1.0, 0.1667, 0.8889, 0.3333, 0.8889, 0.3333, 1.0, 0.1667, 1.0, 0.1667, 0.8889, 0.3333, 0.8889, 0.3333, 1.0, 0.1667, 1.0, 0.1667, 0.8889, 0.3333, 0.8889, 0.3333, 1.0, 0.1667, 1.0, 0.1667, 0.8889, 0.8333, 0.8889, 0.8333, 1.0, 0.6667, 1.0, 0.6667, 0.8889, 0.6667, 0.7778, 0.6667, 0.8889, 0.5, 0.8889, 0.5, 0.7778, 0.6667, 0.7778, 0.6667, 0.8889, 0.5, 0.8889, 0.5, 0.7778, 0.8333, 0.8889, 0.8333, 1.0, 0.6667, 1.0, 0.6667, 0.8889, 0.8333, 0.8889, 0.8333, 1.0, 0.6667, 1.0, 0.6667, 0.8889, 0.3333, 0.8889, 0.3333, 1.0, 0.1667, 1.0, 0.1667, 0.8889, 0.8333, 0.8889, 0.8333, 1.0, 0.6667, 1.0, 0.6667, 0.8889, 0.6667, 0.8889, 0.6667, 1.0, 0.5, 1.0, 0.5, 0.8889, 0.3333, 0.8889, 0.3333, 1.0, 0.1667, 1.0, 0.1667, 0.8889, 0.1667, 0.8889, 0.1667, 1.0, 0.0, 1.0, 0.0, 0.8889, 0.6667, 0.8889, 0.6667, 1.0, 0.5, 1.0, 0.5, 0.8889, 0.8333, 0.8889, 0.8333, 1.0, 0.6667, 1.0, 0.6667, 0.8889, 0.8333, 0.8889, 0.8333, 1.0, 0.6667, 1.0, 0.6667, 0.8889, 0.1667, 0.8889, 0.1667, 1.0, 0.0, 1.0, 0.0, 0.8889, 0.6667, 0.8889, 0.6667, 1.0, 0.5, 1.0, 0.5, 0.8889, 0.6667, 0.8889, 0.6667, 1.0, 0.5, 1.0, 0.5, 0.8889, 0.1667, 0.8889, 0.1667, 1.0, 0.0, 1.0, 0.0, 0.8889, 0.6667, 0.8889, 0.6667, 1.0, 0.5, 1.0, 0.5, 0.8889, 0.6667, 0.8889, 0.6667, 1.0, 0.5, 1.0, 0.5, 0.8889, 0.5, 0.8889, 0.5, 1.0, 0.3333, 1.0, 0.3333, 0.8889, 0.6667, 0.8889, 0.6667, 1.0, 0.5, 1.0, 0.5, 0.8889, 0.1667, 0.8889, 0.1667, 1.0, 0.0, 1.0, 0.0, 0.8889, 0.6667, 0.8889, 0.6667, 1.0, 0.5, 1.0, 0.5, 0.8889, 0.8333, 0.8889, 0.8333, 1.0, 0.6667, 1.0, 0.6667, 0.8889, 0.1667, 0.8889, 0.1667, 1.0, 0.0, 1.0, 0.0, 0.8889, 0.6667, 0.7778, 0.6667, 0.8889, 0.5, 0.8889, 0.5, 0.7778, 0.6667, 0.7778, 0.6667, 0.8889, 0.5, 0.8889, 0.5, 0.7778, 0.8333, 0.8889, 0.8333, 1.0, 0.6667, 1.0, 0.6667, 0.8889, 0.6667, 0.8889, 0.6667, 1.0, 0.5, 1.0, 0.5, 0.8889, 0.8333, 0.8889, 0.8333, 1.0, 0.6667, 1.0, 0.6667, 0.8889, 0.1667, 0.8889, 0.1667, 1.0, 0.0, 1.0, 0.0, 0.8889, 0.3333, 0.8889, 0.3333, 1.0, 0.1667, 1.0, 0.1667, 0.8889, 0.8333, 0.8889, 0.8333, 1.0, 0.6667, 1.0, 0.6667, 0.8889, 0.8333, 0.8889, 0.8333, 1.0, 0.6667, 1.0, 0.6667, 0.8889, 0.6667, 0.7778, 0.6667, 0.8889, 0.5, 0.8889, 0.5, 0.7778, 0.6667, 0.7778, 0.6667, 0.8889, 0.5, 0.8889, 0.5, 0.7778, 0.6667, 0.7778, 0.6667, 0.8889, 0.5, 0.8889, 0.5, 0.7778, 0.6667, 0.7778, 0.6667, 0.8889, 0.5, 0.8889, 0.5, 0.7778, 0.6667, 0.7778, 0.6667, 0.8889, 0.5, 0.8889, 0.5, 0.7778, 0.8333, 0.8889, 0.8333, 1.0, 0.6667, 1.0, 0.6667, 0.8889, 0.8333, 0.8889, 0.8333, 1.0, 0.6667, 1.0, 0.6667, 0.8889, 0.3333, 0.8889, 0.3333, 1.0, 0.1667, 1.0, 0.1667, 0.8889, 0.8333, 0.8889, 0.8333, 1.0, 0.6667, 1.0, 0.6667, 0.8889, 0.3333, 0.8889, 0.3333, 1.0, 0.1667, 1.0, 0.1667, 0.8889, 0.1667, 0.8889, 0.1667, 1.0, 0.0, 1.0, 0.0, 0.8889, 0.6667, 0.8889, 0.6667, 1.0, 0.5, 1.0, 0.5, 0.8889, 0.8333, 0.8889, 0.8333, 1.0, 0.6667, 1.0, 0.6667, 0.8889, 0.6667, 0.7778, 0.6667, 0.8889, 0.5, 0.8889, 0.5, 0.7778, 0.6667, 0.7778, 0.6667, 0.8889, 0.5, 0.8889, 0.5, 0.7778, 0.6667, 0.7778, 0.6667, 0.8889, 0.5, 0.8889, 0.5, 0.7778, 0.6667, 0.7778, 0.6667, 0.8889, 0.5, 0.8889, 0.5, 0.7778, 0.6667, 0.7778, 0.6667, 0.8889, 0.5, 0.8889, 0.5, 0.7778, 0.6667, 0.7778, 0.6667, 0.8889, 0.5, 0.8889, 0.5, 0.7778, 0.6667, 0.7778, 0.6667, 0.8889, 0.5, 0.8889, 0.5, 0.7778, 0.6667, 0.7778, 0.6667, 0.8889, 0.5, 0.8889, 0.5, 0.7778, 0.6667, 0.7778, 0.6667, 0.8889, 0.5, 0.8889, 0.5, 0.7778, 0.6667, 0.7778, 0.6667, 0.8889, 0.5, 0.8889, 0.5, 0.7778, 0.8333, 0.8889, 0.8333, 1.0, 0.6667, 1.0, 0.6667, 0.8889, 0.6667, 0.8889, 0.6667, 1.0, 0.5, 1.0, 0.5, 0.8889, 0.1667, 0.8889, 0.1667, 1.0, 0.0, 1.0, 0.0, 0.8889, 0.8333, 0.8889, 0.8333, 1.0, 0.6667, 1.0, 0.6667, 0.8889, 0.1667, 0.8889, 0.1667, 1.0, 0.0, 1.0, 0.0, 0.8889, 0.8333, 0.8889, 0.8333, 1.0, 0.6667, 1.0, 0.6667, 0.8889, 0.6667, 0.7778, 0.6667, 0.8889, 0.5, 0.8889, 0.5, 0.7778, 0.6667, 0.8889, 0.6667, 1.0, 0.5, 1.0, 0.5, 0.8889, 0.1667, 0.8889, 0.1667, 1.0, 0.0, 1.0, 0.0, 0.8889, 0.6667, 0.8889, 0.6667, 1.0, 0.5, 1.0, 0.5, 0.8889, 0.6667, 0.7778, 0.6667, 0.8889, 0.5, 0.8889, 0.5, 0.7778, 0.1667, 0.8889, 0.1667, 1.0, 0.0, 1.0, 0.0, 0.8889, 0.6667, 0.8889, 0.6667, 1.0, 0.5, 1.0, 0.5, 0.8889, 0.3333, 0.8889, 0.3333, 1.0, 0.1667, 1.0, 0.1667, 0.8889, 0.3333, 0.8889, 0.3333, 1.0, 0.1667, 1.0, 0.1667, 0.8889, 0.6667, 0.8889, 0.6667, 1.0, 0.5, 1.0, 0.5, 0.8889, 0.3333, 0.8889, 0.3333, 1.0, 0.1667, 1.0, 0.1667, 0.8889, 0.3333, 0.8889, 0.3333, 1.0, 0.1667, 1.0, 0.1667, 0.8889, 0.8333, 0.8889, 0.8333, 1.0, 0.6667, 1.0, 0.6667, 0.8889, 0.6667, 0.7778, 0.6667, 0.8889, 0.5, 0.8889, 0.5, 0.7778, 0.6667, 0.7778, 0.6667, 0.8889, 0.5, 0.8889, 0.5, 0.7778, 0.6667, 0.7778, 0.6667, 0.8889, 0.5, 0.8889, 0.5, 0.7778, 0.6667, 0.7778, 0.6667, 0.8889, 0.5, 0.8889, 0.5, 0.7778, 0.1667, 0.8889, 0.1667, 1.0, 0.0, 1.0, 0.0, 0.8889, 0.1667, 0.8889, 0.1667, 1.0, 0.0, 1.0, 0.0, 0.8889, 0.1667, 0.8889, 0.1667, 1.0, 0.0, 1.0, 0.0, 0.8889, 0.8333, 0.8889, 0.8333, 1.0, 0.6667, 1.0, 0.6667, 0.8889, 0.3333, 0.8889, 0.3333, 1.0, 0.1667, 1.0, 0.1667, 0.8889, 0.6667, 0.8889, 0.6667, 1.0, 0.5, 1.0, 0.5, 0.8889, 0.8333, 0.8889, 0.8333, 1.0, 0.6667, 1.0, 0.6667, 0.8889, 0.1667, 0.8889, 0.1667, 1.0, 0.0, 1.0, 0.0, 0.8889, 0.1667, 0.8889, 0.1667, 1.0, 0.0, 1.0, 0.0, 0.8889, 0.8333, 0.8889, 0.8333, 1.0, 0.6667, 1.0, 0.6667, 0.8889, 0.6667, 0.7778, 0.6667, 0.8889, 0.5, 0.8889, 0.5, 0.7778, 0.6667, 0.7778, 0.6667, 0.8889, 0.5, 0.8889, 0.5, 0.7778, 0.6667, 0.7778, 0.6667, 0.8889, 0.5, 0.8889, 0.5, 0.7778, 0.6667, 0.7778, 0.6667, 0.8889, 0.5, 0.8889, 0.5, 0.7778, 0.1667, 0.8889, 0.1667, 1.0, 0.0, 1.0, 0.0, 0.8889, 0.6667, 0.8889, 0.6667, 1.0, 0.5, 1.0, 0.5, 0.8889, 0.1667, 0.8889, 0.1667, 1.0, 0.0, 1.0, 0.0, 0.8889, 0.1667, 0.8889, 0.1667, 1.0, 0.0, 1.0, 0.0, 0.8889, 0.1667, 0.8889, 0.1667, 1.0, 0.0, 1.0, 0.0, 0.8889, 0.8333, 0.8889, 0.8333, 1.0, 0.6667, 1.0, 0.6667, 0.8889, 0.1667, 0.8889, 0.1667, 1.0, 0.0, 1.0, 0.0, 0.8889, 0.1667, 0.8889, 0.1667, 1.0, 0.0, 1.0, 0.0, 0.8889, 0.6667, 0.8889, 0.6667, 1.0, 0.5, 1.0, 0.5, 0.8889, 0.6667, 0.7778, 0.6667, 0.8889, 0.5, 0.8889, 0.5, 0.7778, 0.1667, 0.8889, 0.1667, 1.0, 0.0, 1.0, 0.0, 0.8889, 0.1667, 0.8889, 0.1667, 1.0, 0.0, 1.0, 0.0, 0.8889, 0.1667, 0.8889, 0.1667, 1.0, 0.0, 1.0, 0.0, 0.8889, 0.1667, 0.8889, 0.1667, 1.0, 0.0, 1.0, 0.0, 0.8889, 0.3333, 0.8889, 0.3333, 1.0, 0.1667, 1.0, 0.1667, 0.8889, 0.3333, 0.8889, 0.3333, 1.0, 0.1667, 1.0, 0.1667, 0.8889, 0.1667, 0.8889, 0.1667, 1.0, 0.0, 1.0, 0.0, 0.8889, 0.6667, 0.7778, 0.6667, 0.8889, 0.5, 0.8889, 0.5, 0.7778, 0.6667, 0.7778, 0.6667, 0.8889, 0.5, 0.8889, 0.5, 0.7778, 0.3333, 0.8889, 0.3333, 1.0, 0.1667, 1.0, 0.1667, 0.8889, 0.3333, 0.8889, 0.3333, 1.0, 0.1667, 1.0, 0.1667, 0.8889, 0.3333, 0.8889, 0.3333, 1.0, 0.1667, 1.0, 0.1667, 0.8889, 0.1667, 0.8889, 0.1667, 1.0, 0.0, 1.0, 0.0, 0.8889, 0.6667, 0.7778, 0.6667, 0.8889, 0.5, 0.8889, 0.5, 0.7778, 0.6667, 0.7778, 0.6667, 0.8889, 0.5, 0.8889, 0.5, 0.7778, 0.6667, 0.7778, 0.6667, 0.8889, 0.5, 0.8889, 0.5, 0.7778, 0.6667, 0.7778, 0.6667, 0.8889, 0.5, 0.8889, 0.5, 0.7778, 0.6667, 0.7778, 0.6667, 0.8889, 0.5, 0.8889, 0.5, 0.7778, 0.3333, 0.8889, 0.3333, 1.0, 0.1667, 1.0, 0.1667, 0.8889, 0.3333, 0.8889, 0.3333, 1.0, 0.1667, 1.0, 0.1667, 0.8889, 0.5, 0.8889, 0.5, 1.0, 0.3333, 1.0, 0.3333, 0.8889, 0.1667, 0.8889, 0.1667, 1.0, 0.0, 1.0, 0.0, 0.8889, 0.1667, 0.8889, 0.1667, 1.0, 0.0, 1.0, 0.0, 0.8889, 0.3333, 0.8889, 0.3333, 1.0, 0.1667, 1.0, 0.1667, 0.8889, 0.1667, 0.8889, 0.1667, 1.0, 0.0, 1.0, 0.0, 0.8889, 0.1667, 0.8889, 0.1667, 1.0, 0.0, 1.0, 0.0, 0.8889, 0.3333, 0.8889, 0.3333, 1.0, 0.1667, 1.0, 0.1667, 0.8889, 0.8333, 0.8889, 0.8333, 1.0, 0.6667, 1.0, 0.6667, 0.8889, 0.6667, 0.7778, 0.6667, 0.8889, 0.5, 0.8889, 0.5, 0.7778, 0.6667, 0.7778, 0.6667, 0.8889, 0.5, 0.8889, 0.5, 0.7778, 0.6667, 0.7778, 0.6667, 0.8889, 0.5, 0.8889, 0.5, 0.7778, 0.6667, 0.7778, 0.6667, 0.8889, 0.5, 0.8889, 0.5, 0.7778, 0.6667, 0.7778, 0.6667, 0.8889, 0.5, 0.8889, 0.5, 0.7778, 0.6667, 0.7778, 0.6667, 0.8889, 0.5, 0.8889, 0.5, 0.7778, 0.6667, 0.7778, 0.6667, 0.8889, 0.5, 0.8889, 0.5, 0.7778, 0.6667, 0.7778, 0.6667, 0.8889, 0.5, 0.8889, 0.5, 0.7778, 0.3333, 0.8889, 0.3333, 1.0, 0.1667, 1.0, 0.1667, 0.8889, 0.5, 0.8889, 0.5, 1.0, 0.3333, 1.0, 0.3333, 0.8889, 0.1667, 0.8889, 0.1667, 1.0, 0.0, 1.0, 0.0, 0.8889, 0.3333, 0.8889, 0.3333, 1.0, 0.1667, 1.0, 0.1667, 0.8889, 0.3333, 0.8889, 0.3333, 1.0, 0.1667, 1.0, 0.1667, 0.8889, 0.6667, 0.8889, 0.6667, 1.0, 0.5, 1.0, 0.5, 0.8889, 0.6667, 0.8889, 0.6667, 1.0, 0.5, 1.0, 0.5, 0.8889, 0.3333, 0.8889, 0.3333, 1.0, 0.1667, 1.0, 0.1667, 0.8889, 0.6667, 0.7778, 0.6667, 0.8889, 0.5, 0.8889, 0.5, 0.7778, 0.6667, 0.7778, 0.6667, 0.8889, 0.5, 0.8889, 0.5, 0.7778, 0.6667, 0.7778, 0.6667, 0.8889, 0.5, 0.8889, 0.5, 0.7778, 0.6667, 0.7778, 0.6667, 0.8889, 0.5, 0.8889, 0.5, 0.7778, 0.6667, 0.8889, 0.6667, 1.0, 0.5, 1.0, 0.5, 0.8889, 0.8333, 0.8889, 0.8333, 1.0, 0.6667, 1.0, 0.6667, 0.8889, 0.3333, 0.8889, 0.3333, 1.0, 0.1667, 1.0, 0.1667, 0.8889, 0.3333, 0.8889, 0.3333, 1.0, 0.1667, 1.0, 0.1667, 0.8889, 0.3333, 0.8889, 0.3333, 1.0, 0.1667, 1.0, 0.1667, 0.8889, 0.3333, 0.8889, 0.3333, 1.0, 0.1667, 1.0, 0.1667, 0.8889, 0.8333, 0.8889, 0.8333, 1.0, 0.6667, 1.0, 0.6667, 0.8889, 0.8333, 0.8889, 0.8333, 1.0, 0.6667, 1.0, 0.6667, 0.8889, 0.6667, 0.7778, 0.6667, 0.8889, 0.5, 0.8889, 0.5, 0.7778, 0.6667, 0.1111, 0.6667, 0.2222, 0.5, 0.2222, 0.5, 0.1111, 0.1667, 0.1111, 0.1667, 0.2222, 0.0, 0.2222, 0.0, 0.1111, 0.6667, 0.1111, 0.6667, 0.2222, 0.5, 0.2222, 0.5, 0.1111, 0.1667, 0.1111, 0.1667, 0.2222, 0.0, 0.2222, 0.0, 0.1111, 0.6667, 0.7778, 0.6667, 0.8889, 0.5, 0.8889, 0.5, 0.7778, 0.6667, 0.7778, 0.6667, 0.8889, 0.5, 0.8889, 0.5, 0.7778, 0.6667, 0.7778, 0.6667, 0.8889, 0.5, 0.8889, 0.5, 0.7778, 0.6667, 0.7778, 0.6667, 0.8889, 0.5, 0.8889, 0.5, 0.7778, 0.1667, 0.1111, 0.1667, 0.2222, 0.0, 0.2222, 0.0, 0.1111, 0.6667, 0.1111, 0.6667, 0.2222, 0.5, 0.2222, 0.5, 0.1111, 0.1667, 0.1111, 0.1667, 0.2222, 0.0, 0.2222, 0.0, 0.1111, 0.1667, 0.1111, 0.1667, 0.2222, 0.0, 0.2222, 0.0, 0.1111, 0.5, 0.1111, 0.5, 0.2222, 0.3333, 0.2222, 0.3333, 0.1111, 0.3333, 0.1111, 0.3333, 0.2222, 0.1667, 0.2222, 0.1667, 0.1111, 0.6667, 0.7778, 0.6667, 0.8889, 0.5, 0.8889, 0.5, 0.7778, 0.6667, 0.7778, 0.6667, 0.8889, 0.5, 0.8889, 0.5, 0.7778, 0.6667, 0.7778, 0.6667, 0.8889, 0.5, 0.8889, 0.5, 0.7778, 0.6667, 0.7778, 0.6667, 0.8889, 0.5, 0.8889, 0.5, 0.7778, 0.6667, 0.1111, 0.6667, 0.2222, 0.5, 0.2222, 0.5, 0.1111, 0.6667, 0.1111, 0.6667, 0.2222, 0.5, 0.2222, 0.5, 0.1111, 0.6667, 0.8889, 0.6667, 1.0, 0.5, 1.0, 0.5, 0.8889, 0.6667, 0.7778, 0.6667, 0.8889, 0.5, 0.8889, 0.5, 0.7778, 0.6667, 0.7778, 0.6667, 0.8889, 0.5, 0.8889, 0.5, 0.7778, 0.6667, 0.7778, 0.6667, 0.8889, 0.5, 0.8889, 0.5, 0.7778, 0.6667, 0.7778, 0.6667, 0.8889, 0.5, 0.8889, 0.5, 0.7778, 0.1667, 0.8889, 0.1667, 1.0, 0.0, 1.0, 0.0, 0.8889, 0.8333, 0.8889, 0.8333, 1.0, 0.6667, 1.0, 0.6667, 0.8889, 0.8333, 0.8889, 0.8333, 1.0, 0.6667, 1.0, 0.6667, 0.8889, 0.6667, 0.8889, 0.6667, 1.0, 0.5, 1.0, 0.5, 0.8889, 0.6667, 0.8889, 0.6667, 1.0, 0.5, 1.0, 0.5, 0.8889, 0.8333, 0.8889, 0.8333, 1.0, 0.6667, 1.0, 0.6667, 0.8889, 0.8333, 0.8889, 0.8333, 1.0, 0.6667, 1.0, 0.6667, 0.8889, 0.6667, 0.7778, 0.6667, 0.8889, 0.5, 0.8889, 0.5, 0.7778, 0.6667, 0.7778, 0.6667, 0.8889, 0.5, 0.8889, 0.5, 0.7778, 0.6667, 0.7778, 0.6667, 0.8889, 0.5, 0.8889, 0.5, 0.7778, 0.6667, 0.7778, 0.6667, 0.8889, 0.5, 0.8889, 0.5, 0.7778, 0.6667, 0.7778, 0.6667, 0.8889, 0.5, 0.8889, 0.5, 0.7778, 0.6667, 0.7778, 0.6667, 0.8889, 0.5, 0.8889, 0.5, 0.7778, 0.6667, 0.7778, 0.6667, 0.8889, 0.5, 0.8889, 0.5, 0.7778, 0.6667, 0.7778, 0.6667, 0.8889, 0.5, 0.8889, 0.5, 0.7778, 0.6667, 0.7778, 0.6667, 0.8889, 0.5, 0.8889, 0.5, 0.7778, 0.6667, 0.7778, 0.6667, 0.8889, 0.5, 0.8889, 0.5, 0.7778, 0.6667, 0.7778, 0.6667, 0.8889, 0.5, 0.8889, 0.5, 0.7778, 0.6667, 0.7778, 0.6667, 0.8889, 0.5, 0.8889, 0.5, 0.7778, 0.6667, 0.7778, 0.6667, 0.8889, 0.5, 0.8889, 0.5, 0.7778, 0.1667, 0.8889, 0.1667, 1.0, 0.0, 1.0, 0.0, 0.8889, 0.3333, 0.8889, 0.3333, 1.0, 0.1667, 1.0, 0.1667, 0.8889, 0.1667, 0.8889, 0.1667, 1.0, 0.0, 1.0, 0.0, 0.8889, 0.6667, 0.8889, 0.6667, 1.0, 0.5, 1.0, 0.5, 0.8889, 0.3333, 0.8889, 0.3333, 1.0, 0.1667, 1.0, 0.1667, 0.8889, 0.1667, 0.8889, 0.1667, 1.0, 0.0, 1.0, 0.0, 0.8889, 0.3333, 0.8889, 0.3333, 1.0, 0.1667, 1.0, 0.1667, 0.8889, 0.3333, 0.8889, 0.3333, 1.0, 0.1667, 1.0, 0.1667, 0.8889, 0.8333, 0.8889, 0.8333, 1.0, 0.6667, 1.0, 0.6667, 0.8889, 0.5, 0.8889, 0.5, 1.0, 0.3333, 1.0, 0.3333, 0.8889, 0.1667, 0.8889, 0.1667, 1.0, 0.0, 1.0, 0.0, 0.8889, 0.6667, 0.8889, 0.6667, 1.0, 0.5, 1.0, 0.5, 0.8889, 0.1667, 0.8889, 0.1667, 1.0, 0.0, 1.0, 0.0, 0.8889, 0.5, 0.8889, 0.5, 1.0, 0.3333, 1.0, 0.3333, 0.8889, 0.1667, 0.8889, 0.1667, 1.0, 0.0, 1.0, 0.0, 0.8889, 0.6667, 0.8889, 0.6667, 1.0, 0.5, 1.0, 0.5, 0.8889, 0.1667, 0.8889, 0.1667, 1.0, 0.0, 1.0, 0.0, 0.8889, 0.6667, 1.0, 0.6667, 0.8889, 0.8333, 0.8889, 0.8333, 1.0, 0.1667, 0.8889, 0.3333, 0.8889, 0.3333, 1.0, 0.1667, 1.0, 0.1667, 1.0, 0.0, 1.0, 0.0, 0.8889, 0.1667, 0.8889, 0.0, 1.0, 0.0, 0.8889, 0.1667, 0.8889, 0.1667, 1.0, 0.0, 1.0, 0.0, 0.8889, 0.1667, 0.8889, 0.1667, 1.0, 0.6667, 1.0, 0.6667, 0.8889, 0.8333, 0.8889, 0.8333, 1.0, 0.8333, 0.8889, 0.8333, 1.0, 0.6667, 1.0, 0.6667, 0.8889, 0.3333, 0.8889, 0.3333, 1.0, 0.1667, 1.0, 0.1667, 0.8889, 0.0, 0.8889, 0.1667, 0.8889, 0.1667, 1.0, 0.0, 1.0, 0.1667, 1.0, 0.0, 1.0, 0.0, 0.8889, 0.1667, 0.8889, 0.5, 1.0, 0.5, 0.8889, 0.6667, 0.8889, 0.6667, 1.0, 0.1667, 0.1111, 0.1667, 0.2222, 0.0, 0.2222, 0.0, 0.1111, 0.3333, 0.1111, 0.3333, 0.2222, 0.1667, 0.2222, 0.1667, 0.1111, 0.6667, 0.1111, 0.6667, 0.2222, 0.5, 0.2222, 0.5, 0.1111, 0.6667, 0.7778, 0.6667, 0.8889, 0.5, 0.8889, 0.5, 0.7778, 0.6667, 0.7778, 0.6667, 0.8889, 0.5, 0.8889, 0.5, 0.7778, 0.6667, 0.7778, 0.6667, 0.8889, 0.5, 0.8889, 0.5, 0.7778, 0.1667, 0.1111, 0.1667, 0.2222, 0.0, 0.2222, 0.0, 0.1111, 0.3333, 0.1111, 0.3333, 0.2222, 0.1667, 0.2222, 0.1667, 0.1111, 0.6667, 0.1111, 0.6667, 0.2222, 0.5, 0.2222, 0.5, 0.1111, 0.6667, 0.7778, 0.6667, 0.8889, 0.5, 0.8889, 0.5, 0.7778, 0.6667, 0.7778, 0.6667, 0.8889, 0.5, 0.8889, 0.5, 0.7778, 0.6667, 0.7778, 0.6667, 0.8889, 0.5, 0.8889, 0.5, 0.7778, 0.6667, 0.7778, 0.6667, 0.8889, 0.5, 0.8889, 0.5, 0.7778, 0.6667, 0.7778, 0.6667, 0.8889, 0.5, 0.8889, 0.5, 0.7778, 0.6667, 0.7778, 0.6667, 0.8889, 0.5, 0.8889, 0.5, 0.7778, 0.6667, 0.7778, 0.6667, 0.8889, 0.5, 0.8889, 0.5, 0.7778, 0.6667, 0.7778, 0.6667, 0.8889, 0.5, 0.8889, 0.5, 0.7778, 0.6667, 0.7778, 0.6667, 0.8889, 0.5, 0.8889, 0.5, 0.7778, 0.3333, 0.1111, 0.3333, 0.2222, 0.1667, 0.2222, 0.1667, 0.1111, 0.3333, 0.1111, 0.3333, 0.2222, 0.1667, 0.2222, 0.1667, 0.1111, 0.5, 0.1111, 0.5, 0.2222, 0.3333, 0.2222, 0.3333, 0.1111, 0.6667, 0.1111, 0.6667, 0.2222, 0.5, 0.2222, 0.5, 0.1111, 0.6667, 0.1111, 0.6667, 0.2222, 0.5, 0.2222, 0.5, 0.1111, 0.3333, 0.1111, 0.3333, 0.2222, 0.1667, 0.2222, 0.1667, 0.1111, 0.5, 0.2222, 0.5, 0.1111, 0.6667, 0.1111, 0.6667, 0.2222, 0.1667, 0.2222, 0.1667, 0.1111, 0.3333, 0.1111, 0.3333, 0.2222, 0.5, 0.2222, 0.5, 0.1111, 0.6667, 0.1111, 0.6667, 0.2222, 0.3333, 0.2222, 0.3333, 0.1111, 0.5, 0.1111, 0.5, 0.2222, 0.1667, 0.2222, 0.1667, 0.1111, 0.3333, 0.1111, 0.3333, 0.2222, 0.1667, 0.2222, 0.1667, 0.1111, 0.3333, 0.1111, 0.3333, 0.2222, 0.6667, 0.1111, 0.6667, 0.2222, 0.5, 0.2222, 0.5, 0.1111, 0.5, 0.1111, 0.5, 0.2222, 0.3333, 0.2222, 0.3333, 0.1111, 0.5, 0.1111, 0.6667, 0.1111, 0.6667, 0.2222, 0.5, 0.2222, 0.0, 0.1111, 0.1667, 0.1111, 0.1667, 0.2222, 0.0, 0.2222, 0.3333, 0.1111, 0.3333, 0.2222, 0.1667, 0.2222, 0.1667, 0.1111, 0.5, 0.7778, 0.6667, 0.7778, 0.6667, 0.8889, 0.5, 0.8889, 0.5, 0.7778, 0.6667, 0.7778, 0.6667, 0.8889, 0.5, 0.8889, 0.1667, 0.1111, 0.1667, 0.2222, 0.0, 0.2222, 0.0, 0.1111, 0.3333, 0.1111, 0.3333, 0.2222, 0.1667, 0.2222, 0.1667, 0.1111, 0.5, 0.1111, 0.5, 0.2222, 0.3333, 0.2222, 0.3333, 0.1111, 0.3333, 0.1111, 0.3333, 0.2222, 0.1667, 0.2222, 0.1667, 0.1111, 0.1667, 0.1111, 0.1667, 0.2222, 0.0, 0.2222, 0.0, 0.1111, 0.1667, 0.1111, 0.1667, 0.2222, 0.0, 0.2222, 0.0, 0.1111, 0.1667, 0.1111, 0.1667, 0.2222, 0.0, 0.2222, 0.0, 0.1111, 0.3333, 0.1111, 0.3333, 0.2222, 0.1667, 0.2222, 0.1667, 0.1111, 0.3333, 0.1111, 0.3333, 0.2222, 0.1667, 0.2222, 0.1667, 0.1111, 0.1667, 0.1111, 0.1667, 0.2222, 0.0, 0.2222, 0.0, 0.1111, 0.6667, 0.7778, 0.6667, 0.8889, 0.5, 0.8889, 0.5, 0.7778, 0.6667, 0.1111, 0.6667, 0.2222, 0.5, 0.2222, 0.5, 0.1111, 0.6667, 0.7778, 0.6667, 0.8889, 0.5, 0.8889, 0.5, 0.7778, 0.1667, 0.1111, 0.1667, 0.2222, 0.0, 0.2222, 0.0, 0.1111, 0.3333, 0.1111, 0.3333, 0.2222, 0.1667, 0.2222, 0.1667, 0.1111, 0.1667, 0.1111, 0.1667, 0.2222, 0.0, 0.2222, 0.0, 0.1111, 0.5, 0.8889, 0.5, 0.7778, 0.6667, 0.7778, 0.6667, 0.8889, 0.5, 0.8889, 0.5, 0.7778, 0.6667, 0.7778, 0.6667, 0.8889, 0.5, 0.8889, 0.5, 0.7778, 0.6667, 0.7778, 0.6667, 0.8889, 0.5, 0.8889, 0.5, 0.7778, 0.6667, 0.7778, 0.6667, 0.8889, 0.5, 0.8889, 0.5, 0.7778, 0.6667, 0.7778, 0.6667, 0.8889, 0.5, 0.8889, 0.5, 0.7778, 0.6667, 0.7778, 0.6667, 0.8889, 0.5, 0.8889, 0.5, 0.7778, 0.6667, 0.7778, 0.6667, 0.8889, 0.5, 0.7778, 0.6667, 0.7778, 0.6667, 0.8889, 0.5, 0.8889, 0.6667, 0.7778, 0.6667, 0.8889, 0.5, 0.8889, 0.5, 0.7778, 0.6667, 0.7778, 0.6667, 0.8889, 0.5, 0.8889, 0.5, 0.7778, 0.1667, 0.1111, 0.1667, 0.2222, 0.0, 0.2222, 0.0, 0.1111, 0.6667, 0.1111, 0.6667, 0.2222, 0.5, 0.2222, 0.5, 0.1111, 0.3333, 0.1111, 0.3333, 0.2222, 0.1667, 0.2222, 0.1667, 0.1111, 0.5, 0.8889, 0.5, 0.7778, 0.6667, 0.7778, 0.6667, 0.8889, 0.5, 0.8889, 0.5, 0.7778, 0.6667, 0.7778, 0.6667, 0.8889, 0.5, 0.8889, 0.5, 0.7778, 0.6667, 0.7778, 0.6667, 0.8889, 0.1667, 0.2222, 0.0, 0.2222, 0.0, 0.1111, 0.1667, 0.1111, 0.6667, 0.1111, 0.6667, 0.2222, 0.5, 0.2222, 0.5, 0.1111, 0.6667, 0.7778, 0.6667, 0.8889, 0.5, 0.8889, 0.5, 0.7778, 0.6667, 0.2222, 0.5, 0.2222, 0.5, 0.1111, 0.6667, 0.1111, 0.6667, 0.2222, 0.5, 0.2222, 0.5, 0.1111, 0.6667, 0.1111, 0.1667, 0.2222, 0.0, 0.2222, 0.0, 0.1111, 0.1667, 0.1111, 0.0, 0.2222, 0.0, 0.1111, 0.1667, 0.1111, 0.1667, 0.2222, 0.3333, 0.2222, 0.3333, 0.1111, 0.5, 0.1111, 0.5, 0.2222, 0.5, 0.2222, 0.5, 0.1111, 0.6667, 0.1111, 0.6667, 0.2222, 0.0, 0.1111, 0.1667, 0.1111, 0.1667, 0.2222, 0.0, 0.2222, 0.3333, 0.1111, 0.3333, 0.2222, 0.1667, 0.2222, 0.1667, 0.1111, 0.6667, 0.7778, 0.6667, 0.8889, 0.5, 0.8889, 0.5, 0.7778, 0.6667, 0.8889, 0.5, 0.8889, 0.5, 0.7778, 0.6667, 0.7778, 0.6667, 0.8889, 0.5, 0.8889, 0.5, 0.7778, 0.6667, 0.7778, 0.6667, 0.7778, 0.6667, 0.8889, 0.5, 0.8889, 0.5, 0.7778, 0.5, 0.8889, 0.5, 0.7778, 0.6667, 0.7778, 0.6667, 0.8889, 0.5, 0.7778, 0.6667, 0.7778, 0.6667, 0.8889, 0.5, 0.8889, 0.6667, 0.8889, 0.5, 0.8889, 0.5, 0.7778, 0.6667, 0.7778, 0.6667, 0.8889, 0.5, 0.8889, 0.5, 0.7778, 0.6667, 0.7778, 0.6667, 0.7778, 0.6667, 0.8889, 0.5, 0.8889, 0.5, 0.7778])
me_cube_003.materials.append(mat_material_001)
me_cube_003.update()

# ---- objects
ob_chunk1 = bpy.data.objects.new('Chunk1', me_cube_003)

# ---- transforms, parenting, visibility, modifiers, constraints
ob_chunk1.location = (0.0, 0.0, 0.0)

# ---- collection membership
scene.collection.objects.link(ob_chunk1)

# ---- scene / render settings (as saved in the file)
scene.frame_start = 1; scene.frame_end = 250; scene.frame_set(1)
scene.render.engine = 'BLENDER_EEVEE_NEXT'
bpy.context.view_layer.update()

# ---- added for rendering (the .blend has no active camera and no usable light): camera, sun
cam_auto = bpy.data.cameras.new('AutoCamera')
cam_auto.lens = 50.0
cam_auto.sensor_width = 36.0
cam_auto.clip_end = 1000.0
ob_auto_camera = bpy.data.objects.new('AutoCamera', cam_auto)
scene.collection.objects.link(ob_auto_camera)
ob_auto_camera.location = (52.5502, -63.9862, 43.8701)
ob_auto_camera.rotation_euler = (1.09748, -7.21219e-08, 0.694738)
scene.camera = ob_auto_camera
light_auto_sun = bpy.data.lights.new('AutoSun', 'SUN')
light_auto_sun.energy = 3.0
light_auto_sun.angle = 0.0523599
ob_auto_sun = bpy.data.objects.new('AutoSun', light_auto_sun)
scene.collection.objects.link(ob_auto_sun)
ob_auto_sun.rotation_euler = (0.872665, 0.174533, 0.523599)
bpy.context.view_layer.update()
